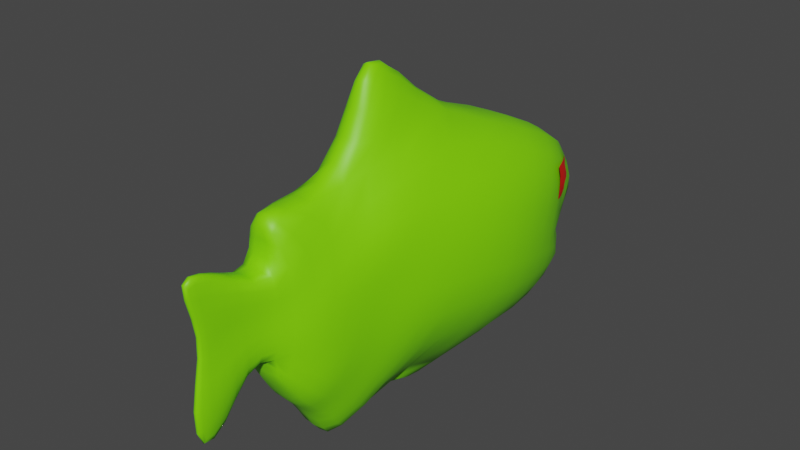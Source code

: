 # Source: Pez_vampiro.blend  (saved by Blender 3.6.11; exported with 4.5.12 LTS)
import bpy
from mathutils import Matrix  # noqa: F401  (used for matrix-valued properties, if any)

bpy.ops.wm.read_factory_settings(use_empty=True)
scene = bpy.context.scene
scene.name = 'Scene'

# ---- collections
col_collection = bpy.data.collections.new('Collection'); scene.collection.children.link(col_collection)
col_collection_001 = bpy.data.collections.new('Collection.001'); col_collection.children.link(col_collection_001)

# ---- materials (node trees are filled in below, after node groups)
mat_material = bpy.data.materials.new('Material')
mat_material.alpha_threshold = 0.0
mat_material.use_transparent_shadow = False
mat_material.roughness = 0.5
mat_material.line_color = (0.0, 0.0, 0.0, 1.0)
mat_material_002 = bpy.data.materials.new('Material.002')
mat_material_002.use_transparent_shadow = False

# ---- material node trees
mat_material.use_nodes = True; mat_material.node_tree.nodes.clear()
_N = mat_material.node_tree.nodes; _L = mat_material.node_tree.links
n0 = _N.new('ShaderNodeOutputMaterial'); n0.name = 'Material Output'; n0.location = (300, 300)
n1 = _N.new('ShaderNodeBsdfPrincipled'); n1.name = 'Principled BSDF'; n1.location = (10, 300)
n1.distribution = 'GGX'
n1.subsurface_method = 'RANDOM_WALK_SKIN'
n1.inputs[0].default_value = (0.2132, 0.8, 0.0, 1.0)
n1.inputs[3].default_value = 1.45
n1.inputs[27].default_value = (0.0, 0.0, 0.0, 1.0)
n1.inputs[28].default_value = 1.0
_L.new(n1.outputs[0], n0.inputs[0])
n0.is_active_output = True
mat_material_002.use_nodes = True; mat_material_002.node_tree.nodes.clear()
_N = mat_material_002.node_tree.nodes; _L = mat_material_002.node_tree.links
n0 = _N.new('ShaderNodeBsdfPrincipled'); n0.name = 'Principled BSDF'; n0.location = (10, 300)
n0.distribution = 'GGX'
n0.subsurface_method = 'RANDOM_WALK_SKIN'
n0.inputs[0].default_value = (0.8, 0.007404, 0.0, 1.0)
n0.inputs[3].default_value = 1.45
n0.inputs[27].default_value = (0.0, 0.0, 0.0, 1.0)
n0.inputs[28].default_value = 1.0
n1 = _N.new('ShaderNodeOutputMaterial'); n1.name = 'Material Output'; n1.location = (300, 300)
_L.new(n0.outputs[0], n1.inputs[0])
n1.is_active_output = True

# ---- world
world_world = bpy.data.worlds.new('World'); scene.world = world_world
world_world.use_nodes = True; world_world.node_tree.nodes.clear()
_N = world_world.node_tree.nodes; _L = world_world.node_tree.links
n0 = _N.new('ShaderNodeOutputWorld'); n0.name = 'World Output'; n0.location = (300, 300)
n1 = _N.new('ShaderNodeBackground'); n1.name = 'Background'; n1.location = (10, 300)
n1.inputs[0].default_value = (0.05088, 0.05088, 0.05088, 1.0)
_L.new(n1.outputs[0], n0.inputs[0])
n0.is_active_output = True
world_world.color = (0.05088, 0.05088, 0.05088)
world_world.use_sun_shadow = False
world_world.sun_shadow_jitter_overblur = 0.0

# ---- meshes
me_cube = bpy.data.meshes.new('Cube')
me_cube.from_pydata([(0.1149, -0.3893, 1.236), (0.2185, 0.1022, -0.7826), (0.438, -1.331, 0.8659), (0.4289, -0.6692, -0.7543), (0.09536, 0.5558, 0.9433), (0.3363, 0.9651, -0.391), (0.1573, 1.293, 0.4802), (0.1554, 1.321, -0.06438), (0.03628, 1.767, 0.7215), (0.02482, 1.68, -0.4923), (0.4634, -1.652, 0.6598), (0.434, -1.378, -0.7165), (0.3364, -1.832, 0.5558), (0.2765, -1.595, -0.7354), (0.2014, -2.096, -0.6031), (0.0435, 0.2465, 1.686), (-0.0002283, 0.2465, 1.766), (-0.0002283, 0.1022, -0.7826), (-0.0002283, -1.331, 0.8659), (-0.0002283, -0.3893, 1.134), (-0.0002283, 0.5558, 1.027), (-0.0002283, 1.321, -0.06438), (-0.0002283, 1.293, 0.4802), (-0.0002283, 1.68, -0.4923), (-0.0002283, 1.767, 0.7215), (-0.0002283, -1.652, 0.6598), (-0.0002283, -1.832, 0.5558), (-0.0002283, -1.595, -0.7686), (-0.0002283, -2.096, -0.6031), (-0.0002283, -0.6787, -0.9652), (0.1913, -1.001, -0.9652), (0.147, 0.2239, -0.9542), (0.1688, -0.2285, -1.007), (0.1797, -0.4773, -0.9628), (-0.0002283, 0.2239, -0.9542), (0.1953, 1.125, -0.5953), (-0.0002283, 0.5363, -1.054), (0.139, 1.33, -0.2425), (-0.0002283, 1.125, -0.5953), (-0.0002283, 1.33, -0.2425), (0.1621, -0.08803, -0.998), (-0.0002283, -0.04131, -0.9975), (-0.0002283, -0.2096, -1.007), (-0.0002283, -0.4858, -0.9629), (-0.0002283, 0.8839, 0.8744), (0.1213, 0.8839, 0.8744), (-0.0002283, 1.247, 0.7592), (0.09351, 1.247, 0.7592), (0.2401, 1.143, -0.2277), (0.273, 1.082, 0.6133), (0.2009, 1.227, -0.4189), (-0.0002283, 1.227, -0.4189), (0.09284, 1.298, 0.9513), (-0.0002283, 1.298, 0.9513), (0.02577, 1.487, -0.1602), (0.08746, 1.583, 0.6238), (-0.0002283, 1.583, 0.6238), (-0.0002283, 1.487, -0.1602), (0.03626, 1.963, 0.7487), (0.01136, 1.902, -0.5963), (-0.0002283, 1.902, -0.5963), (-0.0002283, 1.963, 0.7487), (0.6409, -0.4722, 0.2722), (0.6656, -0.9344, 0.105), (0.3604, 0.7605, 0.2762), (0.1568, 1.307, 0.2079), (0.0214, 1.724, 0.1146), (0.5757, -1.377, -0.01523), (0.532, -1.392, -0.2053), (0.1369, -2.082, -0.2712), (-0.0002283, -2.28, -0.2646), (0.2968, 1.113, 0.1928), (0.0772, 1.535, 0.2318), (0.0214, 1.824, 0.1549), (-0.0002283, 1.824, 0.1549), (0.618, -0.3428, -0.2519), (0.6743, -0.8346, -0.3181), (0.3511, 0.8628, -0.05739), (0.1569, 1.314, 0.07177), (0.08543, 1.702, -0.1888), (0.5914, -1.315, -0.3659), (0.5144, -1.654, -0.4126), (0.1877, -2.092, -0.4273), (-0.0002283, -2.246, -0.4339), (0.03469, 1.951, -0.2666), (-0.0002283, 1.951, -0.2666), (0.3031, 1.128, -0.01742), (0.08607, 1.511, 0.0358), (0.2715, 1.097, 0.4031), (0.09365, 1.559, 0.4278), (0.5888, -0.5557, 0.7439), (0.6478, -1.034, 0.5215), (0.3179, 0.6384, 0.5966), (0.157, 1.3, 0.3441), (0.07075, 1.745, 0.418), (0.5888, -1.511, 0.3157), (0.4203, -1.773, 0.233), (0.3958, -1.66, -0.2742), (-0.0002283, -1.66, -0.2742), (0.02008, 1.857, 0.4157), (-0.0002283, 1.857, 0.4157), (0.3113, -1.888, -0.6692), (0.3469, -2.011, 0.3044), (-0.0002283, -1.98, 0.3044), (-0.0002283, -1.888, -0.7024), (0.2728, -1.916, -0.4199), (0.3918, -1.903, 0.06881), (0.335, 0.5336, -0.5868), (0.215, 0.08328, 1.142), (0.2157, 0.9132, -0.8403), (-0.0002283, 0.9132, -0.8403), (0.446, 0.3052, 0.2742), (0.4293, 0.421, -0.1547), (0.4579, 0.2024, 0.6702), (0.1977, 0.3195, 1.043), (0.09718, -0.07136, 1.557), (-0.0002283, -0.07136, 1.557), (-0.0002283, 1.026, -0.6883), (0.3948, 0.5328, 0.2752), (0.3817, 0.6419, -0.106), (0.4058, 0.4204, 0.6334), (0.3217, 0.7494, -0.4889), (0.2028, 1.026, -0.6883), (0.3355, 0.3179, -0.6847), (0.126, 0.3421, 1.334), (-0.0002283, 0.3421, 1.417), (0.156, 0.814, -1.084), (0.2025, -0.153, 1.241), (-0.0002283, 0.814, -1.084), (0.5136, 0.07754, 0.2732), (0.4936, 0.2002, -0.2033), (0.499, -0.01557, 0.7071), (0.2088, 0.1241, 1.3), (0.1297, 0.3213, -0.9364), (-0.0002283, 0.309, -0.9278), (0.3405, -2.182, 0.1401), (-0.0002283, -2.171, 0.1401)], [], [(17, 1, 31, 34), (90, 0, 2, 91), (116, 115, 15, 16), (119, 121, 5, 77), (49, 6, 47, 52), (86, 48, 7, 78), (24, 8, 58, 61), (56, 55, 8, 24), (87, 54, 9, 79), (91, 2, 10, 95), (104, 101, 14, 28), (95, 10, 12, 96), (124, 125, 16, 15), (132, 114, 4, 124), (2, 18, 25, 10), (10, 25, 26, 12), (1, 17, 134, 133), (54, 57, 23, 9), (0, 19, 18, 2), (34, 31, 40, 41), (29, 30, 13, 27), (3, 11, 13, 30), (1, 3, 30, 33, 32, 40, 31), (50, 51, 39, 37), (122, 117, 38, 35), (21, 7, 37, 39), (48, 5, 35, 50), (123, 1, 133, 36, 126), (41, 40, 32, 42), (42, 32, 33, 43), (43, 33, 30, 29), (53, 52, 47, 46), (6, 22, 46, 47), (20, 4, 45, 44), (44, 45, 52, 53), (7, 48, 50, 37), (35, 38, 51, 50), (77, 5, 48, 86), (4, 49, 52, 45), (7, 21, 57, 54), (78, 7, 54, 87), (22, 6, 55, 56), (100, 61, 58, 99), (9, 23, 60, 59), (79, 9, 59, 84), (94, 66, 73, 99), (85, 74, 73, 84), (93, 65, 72, 89), (92, 64, 71, 88), (82, 69, 70, 83), (80, 67, 68, 81), (76, 63, 67, 80), (89, 72, 66, 94), (88, 71, 65, 93), (120, 118, 64, 92), (75, 62, 63, 76), (1, 75, 76, 3), (3, 76, 80, 11), (11, 80, 81, 13), (101, 105, 82, 14), (14, 82, 83, 28), (60, 85, 84, 59), (66, 79, 84, 73), (65, 78, 87, 72), (64, 77, 86, 71), (72, 87, 79, 66), (71, 86, 78, 65), (118, 119, 77, 64), (114, 120, 92, 4), (49, 88, 93, 6), (55, 89, 94, 8), (4, 92, 88, 49), (6, 93, 89, 55), (8, 94, 99, 58), (74, 100, 99, 73), (69, 97, 98, 70), (67, 95, 96, 68), (63, 91, 95, 67), (62, 90, 91, 63), (13, 81, 105, 101), (12, 26, 103, 102), (96, 12, 102, 106), (27, 13, 101, 104), (127, 131, 113, 108), (129, 130, 112, 111), (131, 129, 111, 113), (121, 107, 109, 122), (126, 128, 110, 109), (130, 123, 107, 112), (5, 121, 122, 35), (108, 113, 120, 114), (111, 112, 119, 118), (113, 111, 118, 120), (109, 110, 117, 122), (127, 108, 114, 132), (112, 107, 121, 119), (19, 0, 115, 116), (0, 127, 132, 115), (75, 1, 123, 130), (36, 128, 126), (90, 62, 129, 131), (62, 75, 130, 129), (0, 90, 131, 127), (107, 123, 126, 109), (115, 132, 124, 15), (4, 20, 125, 124), (133, 134, 36), (136, 135, 102, 103), (97, 135, 136, 98), (97, 106, 102, 135), (69, 82, 105, 81, 97), (81, 68, 97), (68, 96, 106, 97)])
me_cube.polygons.foreach_set('use_smooth', [True] * 113)
_uv = me_cube.uv_layers.new(name='UVMap')
_uv.uv.foreach_set('vector', [0.25, 0.5, 0.375, 0.5, 0.375, 0.5, 0.25, 0.5, 0.5625, 0.5, 0.625, 0.5, 0.625, 0.75, 0.5625, 0.75, 0.75, 0.5, 0.625, 0.5, 0.625, 0.5, 0.75, 0.5, 0.4375, 0.5, 0.375, 0.5, 0.375, 0.5, 0.4375, 0.5, 0.625, 0.5, 0.625, 0.5, 0.625, 0.5, 0.625, 0.5, 0.4375, 0.5, 0.375, 0.5, 0.375, 0.5, 0.4375, 0.5, 0.75, 0.5, 0.625, 0.5, 0.625, 0.5, 0.75, 0.5, 0.75, 0.5, 0.625, 0.5, 0.625, 0.5, 0.75, 0.5, 0.4375, 0.5, 0.375, 0.5, 0.375, 0.5, 0.4375, 0.5, 0.5625, 0.75, 0.625, 0.75, 0.625, 0.75, 0.5625, 0.75, 0.25, 0.75, 0.375, 0.75, 0.375, 0.75, 0.25, 0.75, 0.5625, 0.75, 0.625, 0.75, 0.625, 0.75, 0.5625, 0.75, 0.625, 0.5, 0.75, 0.5, 0.75, 0.5, 0.625, 0.5, 0.625, 0.5, 0.625, 0.5, 0.625, 0.5, 0.625, 0.5, 0.625, 0.75, 0.75, 0.75, 0.75, 0.75, 0.625, 0.75, 0.625, 0.75, 0.75, 0.75, 0.75, 0.75, 0.625, 0.75, 0.375, 0.5, 0.25, 0.5, 0.25, 0.5, 0.375, 0.5, 0.375, 0.5, 0.25, 0.5, 0.25, 0.5, 0.375, 0.5, 0.625, 0.5, 0.75, 0.5, 0.75, 0.75, 0.625, 0.75, 0.25, 0.5, 0.375, 0.5, 0.375, 0.6009, 0.25, 0.588, 0.25, 0.75, 0.375, 0.75, 0.375, 0.75, 0.25, 0.75, 0.375, 0.75, 0.375, 0.75, 0.375, 0.75, 0.375, 0.75, 0.375, 0.5, 0.375, 0.75, 0.375, 0.75, 0.375, 0.6942, 0.375, 0.6544, 0.375, 0.6009, 0.375, 0.5, 0.375, 0.5, 0.25, 0.5, 0.25, 0.5, 0.375, 0.5, 0.375, 0.5, 0.25, 0.5, 0.25, 0.5, 0.375, 0.5, 0.25, 0.5, 0.375, 0.5, 0.375, 0.5, 0.25, 0.5, 0.375, 0.5, 0.375, 0.5, 0.375, 0.5, 0.375, 0.5, 0.375, 0.5, 0.375, 0.5, 0.375, 0.5, 0.375, 0.5, 0.375, 0.5, 0.25, 0.588, 0.375, 0.6009, 0.375, 0.6544, 0.25, 0.6492, 0.25, 0.6492, 0.375, 0.6544, 0.375, 0.6942, 0.25, 0.6966, 0.25, 0.6966, 0.375, 0.6942, 0.375, 0.75, 0.25, 0.75, 0.75, 0.5, 0.625, 0.5, 0.625, 0.5, 0.75, 0.5, 0.625, 0.5, 0.75, 0.5, 0.75, 0.5, 0.625, 0.5, 0.75, 0.5, 0.625, 0.5, 0.625, 0.5, 0.75, 0.5, 0.75, 0.5, 0.625, 0.5, 0.625, 0.5, 0.75, 0.5, 0.375, 0.5, 0.375, 0.5, 0.375, 0.5, 0.375, 0.5, 0.375, 0.5, 0.25, 0.5, 0.25, 0.5, 0.375, 0.5, 0.4375, 0.5, 0.375, 0.5, 0.375, 0.5, 0.4375, 0.5, 0.625, 0.5, 0.625, 0.5, 0.625, 0.5, 0.625, 0.5, 0.375, 0.5, 0.25, 0.5, 0.25, 0.5, 0.375, 0.5, 0.4375, 0.5, 0.375, 0.5, 0.375, 0.5, 0.4375, 0.5, 0.75, 0.5, 0.625, 0.5, 0.625, 0.5, 0.75, 0.5, 0.5625, 0.375, 0.625, 0.375, 0.625, 0.5, 0.5625, 0.5, 0.375, 0.5, 0.25, 0.5, 0.25, 0.5, 0.375, 0.5, 0.4375, 0.5, 0.375, 0.5, 0.375, 0.5, 0.4375, 0.5, 0.5625, 0.5, 0.5, 0.5, 0.5, 0.5, 0.5625, 0.5, 0.4375, 0.375, 0.5, 0.375, 0.5, 0.5, 0.4375, 0.5, 0.5625, 0.5, 0.5, 0.5, 0.5, 0.5, 0.5625, 0.5, 0.5625, 0.5, 0.5, 0.5, 0.5, 0.5, 0.5625, 0.5, 0.4375, 0.75, 0.5, 0.75, 0.5, 0.875, 0.4375, 0.875, 0.4375, 0.75, 0.5, 0.75, 0.5, 0.75, 0.4375, 0.75, 0.4375, 0.75, 0.5, 0.75, 0.5, 0.75, 0.4375, 0.75, 0.5625, 0.5, 0.5, 0.5, 0.5, 0.5, 0.5625, 0.5, 0.5625, 0.5, 0.5, 0.5, 0.5, 0.5, 0.5625, 0.5, 0.5625, 0.5, 0.5, 0.5, 0.5, 0.5, 0.5625, 0.5, 0.4375, 0.5, 0.5, 0.5, 0.5, 0.75, 0.4375, 0.75, 0.375, 0.5, 0.4375, 0.5, 0.4375, 0.75, 0.375, 0.75, 0.375, 0.75, 0.4375, 0.75, 0.4375, 0.75, 0.375, 0.75, 0.375, 0.75, 0.4375, 0.75, 0.4375, 0.75, 0.375, 0.75, 0.375, 0.75, 0.4375, 0.75, 0.4375, 0.75, 0.375, 0.75, 0.375, 0.75, 0.4375, 0.75, 0.4375, 0.875, 0.375, 0.875, 0.375, 0.375, 0.4375, 0.375, 0.4375, 0.5, 0.375, 0.5, 0.5, 0.5, 0.4375, 0.5, 0.4375, 0.5, 0.5, 0.5, 0.5, 0.5, 0.4375, 0.5, 0.4375, 0.5, 0.5, 0.5, 0.5, 0.5, 0.4375, 0.5, 0.4375, 0.5, 0.5, 0.5, 0.5, 0.5, 0.4375, 0.5, 0.4375, 0.5, 0.5, 0.5, 0.5, 0.5, 0.4375, 0.5, 0.4375, 0.5, 0.5, 0.5, 0.5, 0.5, 0.4375, 0.5, 0.4375, 0.5, 0.5, 0.5, 0.625, 0.5, 0.5625, 0.5, 0.5625, 0.5, 0.625, 0.5, 0.625, 0.5, 0.5625, 0.5, 0.5625, 0.5, 0.625, 0.5, 0.625, 0.5, 0.5625, 0.5, 0.5625, 0.5, 0.625, 0.5, 0.625, 0.5, 0.5625, 0.5, 0.5625, 0.5, 0.625, 0.5, 0.625, 0.5, 0.5625, 0.5, 0.5625, 0.5, 0.625, 0.5, 0.625, 0.5, 0.5625, 0.5, 0.5625, 0.5, 0.625, 0.5, 0.5, 0.375, 0.5625, 0.375, 0.5625, 0.5, 0.5, 0.5, 0.5, 0.75, 0.5625, 0.75, 0.5625, 0.875, 0.5, 0.875, 0.5, 0.75, 0.5625, 0.75, 0.5625, 0.75, 0.5, 0.75, 0.5, 0.75, 0.5625, 0.75, 0.5625, 0.75, 0.5, 0.75, 0.5, 0.5, 0.5625, 0.5, 0.5625, 0.75, 0.5, 0.75, 0.375, 0.75, 0.4375, 0.75, 0.4375, 0.75, 0.375, 0.75, 0.625, 0.75, 0.75, 0.75, 0.75, 0.75, 0.625, 0.75, 0.5625, 0.75, 0.625, 0.75, 0.625, 0.75, 0.5625, 0.75, 0.25, 0.75, 0.375, 0.75, 0.375, 0.75, 0.25, 0.75, 0.625, 0.5, 0.5625, 0.5, 0.5625, 0.5, 0.625, 0.5, 0.5, 0.5, 0.4375, 0.5, 0.4375, 0.5, 0.5, 0.5, 0.5625, 0.5, 0.5, 0.5, 0.5, 0.5, 0.5625, 0.5, 0.375, 0.5, 0.375, 0.5, 0.375, 0.5, 0.375, 0.5, 0.375, 0.5, 0.25, 0.5, 0.25, 0.5, 0.375, 0.5, 0.4375, 0.5, 0.375, 0.5, 0.375, 0.5, 0.4375, 0.5, 0.375, 0.5, 0.375, 0.5, 0.375, 0.5, 0.375, 0.5, 0.625, 0.5, 0.5625, 0.5, 0.5625, 0.5, 0.625, 0.5, 0.5, 0.5, 0.4375, 0.5, 0.4375, 0.5, 0.5, 0.5, 0.5625, 0.5, 0.5, 0.5, 0.5, 0.5, 0.5625, 0.5, 0.375, 0.5, 0.25, 0.5, 0.25, 0.5, 0.375, 0.5, 0.625, 0.5, 0.625, 0.5, 0.625, 0.5, 0.625, 0.5, 0.4375, 0.5, 0.375, 0.5, 0.375, 0.5, 0.4375, 0.5, 0.75, 0.5, 0.625, 0.5, 0.625, 0.5, 0.75, 0.5, 0.625, 0.5, 0.625, 0.5, 0.625, 0.5, 0.625, 0.5, 0.4375, 0.5, 0.375, 0.5, 0.375, 0.5, 0.4375, 0.5, 0.25, 0.5, 0.25, 0.5, 0.375, 0.5, 0.5625, 0.5, 0.5, 0.5, 0.5, 0.5, 0.5625, 0.5, 0.5, 0.5, 0.4375, 0.5, 0.4375, 0.5, 0.5, 0.5, 0.625, 0.5, 0.5625, 0.5, 0.5625, 0.5, 0.625, 0.5, 0.375, 0.5, 0.375, 0.5, 0.375, 0.5, 0.375, 0.5, 0.625, 0.5, 0.625, 0.5, 0.625, 0.5, 0.625, 0.5, 0.625, 0.5, 0.75, 0.5, 0.75, 0.5, 0.625, 0.5, 0.375, 0.5, 0.25, 0.5, 0.375, 0.5, 0.75, 0.75, 0.625, 0.75, 0.625, 0.75, 0.75, 0.75, 0.5625, 0.75, 0.625, 0.75, 0.75, 0.75, 0.5625, 0.875, 0.5625, 0.75, 0.5625, 0.75, 0.625, 0.75, 0.625, 0.75, 0.5, 0.75, 0.4375, 0.75, 0.4375, 0.75, 0.4375, 0.75, 0.5625, 0.75, 0.4375, 0.75, 0.5, 0.75, 0.5625, 0.75, 0.5, 0.75, 0.5625, 0.75, 0.5625, 0.75, 0.5625, 0.75])
me_cube.materials.append(mat_material)
me_cube.use_mirror_vertex_groups = False
me_cube.update()
me_cube_001 = bpy.data.meshes.new('Cube.001')
me_cube_001.from_pydata([(-0.131, -1.999, -0.08911), (-0.1423, -2.009, 0.1168), (-0.131, -1.99, -0.0904), (-0.1421, -1.982, 0.103), (-0.124, -1.999, -0.08911), (-0.1135, -2.009, 0.1168), (-0.124, -1.99, -0.0904), (-0.1132, -1.982, 0.103), (-0.1359, -2.02, -0.03053), (-0.1422, -2.024, 0.04875), (-0.1422, -1.991, 0.04063), (-0.1359, -1.997, -0.03397), (-0.1129, -1.991, 0.04063), (-0.1192, -1.997, -0.03397), (-0.113, -2.024, 0.04875), (-0.1192, -2.02, -0.03053), (0.1381, -1.999, -0.08911), (0.1268, -2.009, 0.1168), (0.1381, -1.99, -0.0904), (0.127, -1.982, 0.103), (0.1451, -1.999, -0.08911), (0.1556, -2.009, 0.1168), (0.1451, -1.99, -0.0904), (0.1559, -1.982, 0.103), (0.1332, -2.02, -0.03053), (0.1269, -2.024, 0.04875), (0.1269, -1.991, 0.04063), (0.1332, -1.997, -0.03397), (0.1562, -1.991, 0.04063), (0.1499, -1.997, -0.03397), (0.1561, -2.024, 0.04875), (0.1499, -2.02, -0.03053), (-0.1315, -1.993, -0.09401), (-0.1447, -2.017, 0.09156), (-0.1331, -1.994, -0.06911), (-0.1107, -1.984, 0.07781), (-0.1276, -1.978, 0.1059), (-0.1236, -1.993, -0.09401), (-0.1099, -1.994, 0.1149), (-0.1445, -1.984, 0.07781), (-0.1331, -2.009, -0.06685), (-0.1389, -2.026, 0.007739), (-0.1389, -1.997, 0.003044), (-0.1162, -1.997, 0.003044), (-0.1162, -2.026, 0.007739), (-0.1275, -2.025, -0.02989), (-0.1277, -2.03, 0.05027), (-0.1161, -2.009, -0.03225), (-0.1075, -2.008, 0.04469), (-0.1275, -1.993, -0.03461), (-0.1275, -1.985, 0.03911), (-0.139, -2.009, -0.03225), (-0.1477, -2.008, 0.04469), (-0.128, -2.011, 0.1239), (-0.1457, -1.994, 0.1149), (-0.1109, -2.017, 0.09156), (-0.1219, -2.009, -0.06685), (-0.1275, -1.998, -0.0933), (-0.1275, -1.988, -0.09471), (-0.1219, -1.994, -0.06911), (0.1376, -1.993, -0.09401), (0.1244, -2.017, 0.09156), (0.136, -1.994, -0.06911), (0.1584, -1.984, 0.07781), (0.1415, -1.978, 0.1059), (0.1455, -1.993, -0.09401), (0.1592, -1.994, 0.1149), (0.1246, -1.984, 0.07781), (0.136, -2.009, -0.06685), (0.1302, -2.026, 0.007739), (0.1302, -1.997, 0.003044), (0.1529, -1.997, 0.003044), (0.1529, -2.026, 0.007739), (0.1416, -2.025, -0.02989), (0.1414, -2.03, 0.05027), (0.153, -2.009, -0.03225), (0.1616, -2.008, 0.04469), (0.1416, -1.993, -0.03461), (0.1416, -1.985, 0.03911), (0.1301, -2.009, -0.03225), (0.1214, -2.008, 0.04469), (0.1411, -2.011, 0.1239), (0.1234, -1.994, 0.1149), (0.1582, -2.017, 0.09156), (0.1472, -2.009, -0.06685), (0.1416, -1.998, -0.0933), (0.1416, -1.988, -0.09471), (0.1472, -1.994, -0.06911), (-0.151, -2.001, 0.08518), (-0.1275, -1.978, 0.0756), (-0.1044, -2.001, 0.08518), (-0.1279, -2.024, 0.09475), (-0.1275, -1.99, -0.1029), (-0.1278, -1.992, 0.1253), (-0.1275, -2.011, -0.06686), (-0.1276, -2.031, 0.008619), (-0.1199, -2.001, -0.0684), (-0.1119, -2.011, 0.005391), (-0.1275, -1.991, -0.06993), (-0.1275, -1.991, 0.002164), (-0.1352, -2.001, -0.0684), (-0.1432, -2.011, 0.005391), (0.1181, -2.001, 0.08518), (0.1416, -1.978, 0.0756), (0.1647, -2.001, 0.08518), (0.1412, -2.024, 0.09475), (0.1416, -1.99, -0.1029), (0.1413, -1.992, 0.1253), (0.1416, -2.011, -0.06686), (0.1415, -2.031, 0.008619), (0.1492, -2.001, -0.0684), (0.1572, -2.011, 0.005391), (0.1416, -1.991, -0.06993), (0.1416, -1.991, 0.002164), (0.1339, -2.001, -0.0684), (0.126, -2.011, 0.005391), (0.08012, -2.06, -0.09121), (0.09758, -2.112, -0.3479), (0.08012, -2.049, -0.09123), (0.09716, -2.075, -0.3356), (0.06936, -2.06, -0.09121), (0.05307, -2.112, -0.3479), (0.06936, -2.049, -0.09123), (0.05265, -2.075, -0.3356), (0.08759, -2.098, -0.1606), (0.09743, -2.117, -0.2595), (0.09729, -2.075, -0.2555), (0.08759, -2.068, -0.1607), (0.05221, -2.075, -0.2555), (0.06189, -2.068, -0.1607), (0.05235, -2.117, -0.2595), (0.06189, -2.098, -0.1606), (0.08089, -2.052, -0.08615), (0.1012, -2.117, -0.3145), (0.08338, -2.057, -0.1173), (0.04873, -2.073, -0.3036), (0.07486, -2.07, -0.34), (0.06859, -2.052, -0.08615), (0.04745, -2.093, -0.3482), (0.1009, -2.073, -0.3036), (0.08338, -2.076, -0.1173), (0.09227, -2.112, -0.2077), (0.09226, -2.075, -0.2073), (0.05723, -2.075, -0.2073), (0.05725, -2.112, -0.2077), (0.07474, -2.104, -0.1606), (0.07492, -2.125, -0.2603), (0.05707, -2.083, -0.1607), (0.04383, -2.096, -0.2575), (0.07474, -2.063, -0.1607), (0.07473, -2.067, -0.2547), (0.09241, -2.083, -0.1607), (0.1058, -2.096, -0.2575), (0.07542, -2.115, -0.3563), (0.1028, -2.093, -0.3482), (0.0491, -2.117, -0.3145), (0.0661, -2.076, -0.1173), (0.07474, -2.058, -0.08614), (0.07474, -2.045, -0.08616), (0.0661, -2.057, -0.1173), (0.111, -2.095, -0.3097), (0.07473, -2.064, -0.302), (0.03899, -2.095, -0.3097), (0.07525, -2.126, -0.3174), (0.07474, -2.046, -0.07551), (0.0752, -2.092, -0.3617), (0.07474, -2.08, -0.1168), (0.07476, -2.119, -0.2078), (0.06295, -2.066, -0.1168), (0.05067, -2.093, -0.2075), (0.07474, -2.053, -0.1168), (0.07474, -2.068, -0.2072), (0.08653, -2.066, -0.1168), (0.09883, -2.093, -0.2075), (-0.06387, -2.06, -0.09121), (-0.04642, -2.112, -0.3479), (-0.06387, -2.049, -0.09123), (-0.04684, -2.075, -0.3356), (-0.07464, -2.06, -0.09121), (-0.09092, -2.112, -0.3479), (-0.07464, -2.049, -0.09123), (-0.09134, -2.075, -0.3356), (-0.0564, -2.098, -0.1606), (-0.04656, -2.117, -0.2595), (-0.0467, -2.075, -0.2555), (-0.0564, -2.068, -0.1607), (-0.09178, -2.075, -0.2555), (-0.08211, -2.068, -0.1607), (-0.09164, -2.117, -0.2595), (-0.08211, -2.098, -0.1606), (-0.06311, -2.052, -0.08615), (-0.04275, -2.117, -0.3145), (-0.06062, -2.057, -0.1173), (-0.09527, -2.073, -0.3036), (-0.06913, -2.07, -0.34), (-0.0754, -2.052, -0.08615), (-0.09655, -2.093, -0.3482), (-0.04313, -2.073, -0.3036), (-0.06062, -2.076, -0.1173), (-0.05172, -2.112, -0.2077), (-0.05174, -2.075, -0.2073), (-0.08677, -2.075, -0.2073), (-0.08675, -2.112, -0.2077), (-0.06925, -2.104, -0.1606), (-0.06908, -2.125, -0.2603), (-0.08693, -2.083, -0.1607), (-0.1002, -2.096, -0.2575), (-0.06925, -2.063, -0.1607), (-0.06927, -2.067, -0.2547), (-0.05158, -2.083, -0.1607), (-0.03818, -2.096, -0.2575), (-0.06858, -2.115, -0.3563), (-0.04116, -2.093, -0.3482), (-0.09489, -2.117, -0.3145), (-0.07789, -2.076, -0.1173), (-0.06925, -2.058, -0.08614), (-0.06925, -2.045, -0.08616), (-0.07789, -2.057, -0.1173), (-0.03301, -2.095, -0.3097), (-0.06927, -2.064, -0.302), (-0.105, -2.095, -0.3097), (-0.06875, -2.126, -0.3174), (-0.06925, -2.046, -0.07551), (-0.0688, -2.092, -0.3617), (-0.06925, -2.08, -0.1168), (-0.06923, -2.119, -0.2078), (-0.08105, -2.066, -0.1168), (-0.09333, -2.093, -0.2075), (-0.06925, -2.053, -0.1168), (-0.06926, -2.068, -0.2072), (-0.05746, -2.066, -0.1168), (-0.04516, -2.093, -0.2075), (-0.04838, -2.013, -0.02915), (-0.05581, -2.02, 0.1061), (-0.04838, -2.008, -0.02999), (-0.05563, -2.002, 0.09699), (-0.0438, -2.013, -0.02915), (-0.03687, -2.02, 0.1061), (-0.0438, -2.008, -0.02999), (-0.03669, -2.002, 0.09699), (-0.05156, -2.027, 0.009319), (-0.05575, -2.03, 0.06138), (-0.05569, -2.008, 0.05605), (-0.05156, -2.012, 0.007063), (-0.03651, -2.008, 0.05605), (-0.04062, -2.012, 0.007063), (-0.03657, -2.03, 0.06138), (-0.04062, -2.027, 0.009319), (0.05936, -2.013, -0.02915), (0.05193, -2.02, 0.1061), (0.05936, -2.008, -0.02999), (0.05211, -2.002, 0.09699), (0.06394, -2.013, -0.02915), (0.07087, -2.02, 0.1061), (0.06394, -2.008, -0.02999), (0.07105, -2.002, 0.09699), (0.05618, -2.027, 0.009319), (0.05199, -2.03, 0.06138), (0.05205, -2.008, 0.05605), (0.05618, -2.012, 0.007063), (0.07124, -2.008, 0.05605), (0.06712, -2.012, 0.007063), (0.07118, -2.03, 0.06138), (0.06712, -2.027, 0.009319), (-0.04871, -2.009, -0.03236), (-0.05737, -2.025, 0.08949), (-0.04977, -2.01, -0.01601), (-0.03502, -2.004, 0.08046), (-0.04615, -2.0, 0.09891), (-0.04348, -2.009, -0.03236), (-0.03448, -2.01, 0.1048), (-0.05721, -2.004, 0.08046), (-0.04977, -2.02, -0.01453), (-0.05355, -2.031, 0.03445), (-0.05355, -2.012, 0.03137), (-0.03864, -2.012, 0.03137), (-0.03865, -2.031, 0.03445), (-0.04609, -2.03, 0.009742), (-0.04617, -2.034, 0.06238), (-0.03857, -2.02, 0.008191), (-0.03294, -2.019, 0.05871), (-0.04609, -2.009, 0.00664), (-0.04609, -2.004, 0.05505), (-0.05361, -2.02, 0.008191), (-0.05932, -2.019, 0.05871), (-0.04638, -2.021, 0.1107), (-0.05805, -2.01, 0.1048), (-0.03518, -2.025, 0.08949), (-0.04242, -2.02, -0.01453), (-0.04609, -2.013, -0.0319), (-0.04609, -2.006, -0.03282), (-0.04242, -2.01, -0.01601), (0.05904, -2.009, -0.03236), (0.05037, -2.025, 0.08949), (0.05798, -2.01, -0.01601), (0.07272, -2.004, 0.08046), (0.0616, -2.0, 0.09891), (0.06427, -2.009, -0.03236), (0.07327, -2.01, 0.1048), (0.05053, -2.004, 0.08046), (0.05798, -2.02, -0.01453), (0.05419, -2.031, 0.03445), (0.0542, -2.012, 0.03137), (0.0691, -2.012, 0.03137), (0.0691, -2.031, 0.03445), (0.06165, -2.03, 0.009742), (0.06158, -2.034, 0.06238), (0.06917, -2.02, 0.008191), (0.0748, -2.019, 0.05871), (0.06165, -2.009, 0.00664), (0.06166, -2.004, 0.05505), (0.05413, -2.02, 0.008191), (0.04843, -2.019, 0.05871), (0.06136, -2.021, 0.1107), (0.0497, -2.01, 0.1048), (0.07256, -2.025, 0.08949), (0.06533, -2.02, -0.01453), (0.06165, -2.013, -0.0319), (0.06165, -2.006, -0.03282), (0.06533, -2.01, -0.01601), (-0.06152, -2.014, 0.0853), (-0.04609, -1.999, 0.07901), (-0.03088, -2.014, 0.0853), (-0.04631, -2.03, 0.09158), (-0.04609, -2.007, -0.03822), (-0.04629, -2.009, 0.1117), (-0.04609, -2.021, -0.01454), (-0.0461, -2.034, 0.03503), (-0.04107, -2.015, -0.01555), (-0.03585, -2.021, 0.03291), (-0.04609, -2.008, -0.01655), (-0.04609, -2.008, 0.03079), (-0.05111, -2.015, -0.01555), (-0.05635, -2.021, 0.03291), (0.04623, -2.014, 0.0853), (0.06166, -1.999, 0.07901), (0.07687, -2.014, 0.0853), (0.06144, -2.03, 0.09158), (0.06165, -2.007, -0.03822), (0.06146, -2.009, 0.1117), (0.06165, -2.021, -0.01454), (0.06164, -2.034, 0.03503), (0.06667, -2.015, -0.01555), (0.07189, -2.021, 0.03291), (0.06165, -2.008, -0.01655), (0.06165, -2.008, 0.03079), (0.05663, -2.015, -0.01555), (0.0514, -2.021, 0.03291), (-0.2386, -2.006, -0.1953), (-0.2499, -1.998, 0.1271), (-0.2386, -1.997, -0.1966), (-0.2496, -1.972, 0.1076), (-0.2316, -2.006, -0.1953), (-0.221, -1.998, 0.1271), (-0.2316, -1.997, -0.1966), (-0.2208, -1.972, 0.1076), (-0.2434, -2.023, -0.1052), (-0.2498, -2.019, 0.01895), (-0.2497, -1.987, 0.00896), (-0.2434, -2.0, -0.1086), (-0.2205, -1.987, 0.00896), (-0.2267, -2.0, -0.1086), (-0.2206, -2.019, 0.01895), (-0.2267, -2.023, -0.1052), (0.2406, -2.006, -0.1953), (0.2293, -1.998, 0.1271), (0.2406, -1.997, -0.1966), (0.2295, -1.972, 0.1076), (0.2476, -2.006, -0.1953), (0.2581, -1.998, 0.1271), (0.2476, -1.997, -0.1966), (0.2584, -1.972, 0.1076), (0.2357, -2.023, -0.1052), (0.2294, -2.019, 0.01895), (0.2294, -1.987, 0.00896), (0.2357, -2.0, -0.1086), (0.2587, -1.987, 0.00896), (0.2524, -2.0, -0.1086), (0.2586, -2.019, 0.01895), (0.2524, -2.023, -0.1052), (-0.239, -2.0, -0.2025), (-0.2522, -2.009, 0.08669), (-0.2407, -1.999, -0.1634), (-0.2182, -1.977, 0.06794), (-0.2351, -1.968, 0.1126), (-0.2311, -2.0, -0.2025), (-0.2174, -1.984, 0.1253), (-0.252, -1.977, 0.06794), (-0.2407, -2.014, -0.1612), (-0.2464, -2.024, -0.04555), (-0.2464, -1.996, -0.05048), (-0.2237, -1.996, -0.05048), (-0.2237, -2.024, -0.04555), (-0.2351, -2.027, -0.1045), (-0.2352, -2.025, 0.02082), (-0.2236, -2.011, -0.1069), (-0.215, -2.003, 0.01396), (-0.2351, -1.995, -0.1093), (-0.2351, -1.981, 0.007087), (-0.2465, -2.011, -0.1069), (-0.2552, -2.003, 0.01396), (-0.2355, -2.0, 0.1379), (-0.2533, -1.984, 0.1253), (-0.2184, -2.009, 0.08669), (-0.2295, -2.014, -0.1612), (-0.2351, -2.005, -0.2018), (-0.2351, -1.995, -0.2032), (-0.2295, -1.999, -0.1634), (0.2401, -2.0, -0.2025), (0.2269, -2.009, 0.08669), (0.2385, -1.999, -0.1634), (0.2609, -1.977, 0.06794), (0.244, -1.968, 0.1126), (0.248, -2.0, -0.2025), (0.2618, -1.984, 0.1253), (0.2271, -1.977, 0.06794), (0.2385, -2.014, -0.1612), (0.2327, -2.024, -0.04555), (0.2327, -1.996, -0.05048), (0.2554, -1.996, -0.05048), (0.2554, -2.024, -0.04555), (0.2441, -2.027, -0.1045), (0.2439, -2.025, 0.02082), (0.2555, -2.011, -0.1069), (0.2641, -2.003, 0.01396), (0.2441, -1.995, -0.1093), (0.2441, -1.981, 0.007087), (0.2326, -2.011, -0.1069), (0.2239, -2.003, 0.01396), (0.2436, -2.0, 0.1379), (0.2259, -1.984, 0.1253), (0.2607, -2.009, 0.08669), (0.2497, -2.014, -0.1612), (0.2441, -2.005, -0.2018), (0.2441, -1.995, -0.2032), (0.2497, -1.999, -0.1634), (-0.2586, -1.993, 0.07809), (-0.2351, -1.97, 0.06502), (-0.2119, -1.993, 0.07809), (-0.2354, -2.015, 0.09117), (-0.2351, -1.998, -0.2162), (-0.2354, -1.981, 0.1418), (-0.2351, -2.016, -0.1614), (-0.2351, -2.03, -0.04462), (-0.2274, -2.006, -0.163), (-0.2195, -2.01, -0.04801), (-0.2351, -1.996, -0.1645), (-0.2351, -1.99, -0.0514), (-0.2427, -2.006, -0.163), (-0.2507, -2.01, -0.04801), (0.2206, -1.993, 0.07809), (0.2441, -1.97, 0.06502), (0.2672, -1.993, 0.07809), (0.2437, -2.015, 0.09117), (0.2441, -1.998, -0.2162), (0.2438, -1.981, 0.1418), (0.2441, -2.016, -0.1614), (0.2441, -2.03, -0.04462), (0.2517, -2.006, -0.163), (0.2597, -2.01, -0.04801), (0.2441, -1.996, -0.1645), (0.2441, -1.99, -0.0514), (0.2364, -2.006, -0.163), (0.2285, -2.01, -0.04801)], [], [(9, 33, 88, 52), (33, 1, 54, 88), (88, 54, 3, 39), (52, 88, 39, 10), (10, 39, 89, 50), (39, 3, 36, 89), (89, 36, 7, 35), (50, 89, 35, 12), (12, 35, 90, 48), (35, 7, 38, 90), (90, 38, 5, 55), (48, 90, 55, 14), (14, 55, 91, 46), (55, 5, 53, 91), (91, 53, 1, 33), (46, 91, 33, 9), (2, 58, 92, 32), (58, 6, 37, 92), (92, 37, 4, 57), (32, 92, 57, 0), (7, 36, 93, 38), (36, 3, 54, 93), (93, 54, 1, 53), (38, 93, 53, 5), (4, 56, 94, 57), (56, 15, 45, 94), (94, 45, 8, 40), (57, 94, 40, 0), (15, 44, 95, 45), (44, 14, 46, 95), (95, 46, 9, 41), (45, 95, 41, 8), (6, 59, 96, 37), (59, 13, 47, 96), (96, 47, 15, 56), (37, 96, 56, 4), (13, 43, 97, 47), (43, 12, 48, 97), (97, 48, 14, 44), (47, 97, 44, 15), (2, 34, 98, 58), (34, 11, 49, 98), (98, 49, 13, 59), (58, 98, 59, 6), (11, 42, 99, 49), (42, 10, 50, 99), (99, 50, 12, 43), (49, 99, 43, 13), (0, 40, 100, 32), (40, 8, 51, 100), (100, 51, 11, 34), (32, 100, 34, 2), (8, 41, 101, 51), (41, 9, 52, 101), (101, 52, 10, 42), (51, 101, 42, 11), (25, 61, 102, 80), (61, 17, 82, 102), (102, 82, 19, 67), (80, 102, 67, 26), (26, 67, 103, 78), (67, 19, 64, 103), (103, 64, 23, 63), (78, 103, 63, 28), (28, 63, 104, 76), (63, 23, 66, 104), (104, 66, 21, 83), (76, 104, 83, 30), (30, 83, 105, 74), (83, 21, 81, 105), (105, 81, 17, 61), (74, 105, 61, 25), (18, 86, 106, 60), (86, 22, 65, 106), (106, 65, 20, 85), (60, 106, 85, 16), (23, 64, 107, 66), (64, 19, 82, 107), (107, 82, 17, 81), (66, 107, 81, 21), (20, 84, 108, 85), (84, 31, 73, 108), (108, 73, 24, 68), (85, 108, 68, 16), (31, 72, 109, 73), (72, 30, 74, 109), (109, 74, 25, 69), (73, 109, 69, 24), (22, 87, 110, 65), (87, 29, 75, 110), (110, 75, 31, 84), (65, 110, 84, 20), (29, 71, 111, 75), (71, 28, 76, 111), (111, 76, 30, 72), (75, 111, 72, 31), (18, 62, 112, 86), (62, 27, 77, 112), (112, 77, 29, 87), (86, 112, 87, 22), (27, 70, 113, 77), (70, 26, 78, 113), (113, 78, 28, 71), (77, 113, 71, 29), (16, 68, 114, 60), (68, 24, 79, 114), (114, 79, 27, 62), (60, 114, 62, 18), (24, 69, 115, 79), (69, 25, 80, 115), (115, 80, 26, 70), (79, 115, 70, 27), (125, 133, 160, 152), (133, 117, 154, 160), (160, 154, 119, 139), (152, 160, 139, 126), (126, 139, 161, 150), (139, 119, 136, 161), (161, 136, 123, 135), (150, 161, 135, 128), (128, 135, 162, 148), (135, 123, 138, 162), (162, 138, 121, 155), (148, 162, 155, 130), (130, 155, 163, 146), (155, 121, 153, 163), (163, 153, 117, 133), (146, 163, 133, 125), (118, 158, 164, 132), (158, 122, 137, 164), (164, 137, 120, 157), (132, 164, 157, 116), (123, 136, 165, 138), (136, 119, 154, 165), (165, 154, 117, 153), (138, 165, 153, 121), (120, 156, 166, 157), (156, 131, 145, 166), (166, 145, 124, 140), (157, 166, 140, 116), (131, 144, 167, 145), (144, 130, 146, 167), (167, 146, 125, 141), (145, 167, 141, 124), (122, 159, 168, 137), (159, 129, 147, 168), (168, 147, 131, 156), (137, 168, 156, 120), (129, 143, 169, 147), (143, 128, 148, 169), (169, 148, 130, 144), (147, 169, 144, 131), (118, 134, 170, 158), (134, 127, 149, 170), (170, 149, 129, 159), (158, 170, 159, 122), (127, 142, 171, 149), (142, 126, 150, 171), (171, 150, 128, 143), (149, 171, 143, 129), (116, 140, 172, 132), (140, 124, 151, 172), (172, 151, 127, 134), (132, 172, 134, 118), (124, 141, 173, 151), (141, 125, 152, 173), (173, 152, 126, 142), (151, 173, 142, 127), (183, 191, 218, 210), (191, 175, 212, 218), (218, 212, 177, 197), (210, 218, 197, 184), (184, 197, 219, 208), (197, 177, 194, 219), (219, 194, 181, 193), (208, 219, 193, 186), (186, 193, 220, 206), (193, 181, 196, 220), (220, 196, 179, 213), (206, 220, 213, 188), (188, 213, 221, 204), (213, 179, 211, 221), (221, 211, 175, 191), (204, 221, 191, 183), (176, 216, 222, 190), (216, 180, 195, 222), (222, 195, 178, 215), (190, 222, 215, 174), (181, 194, 223, 196), (194, 177, 212, 223), (223, 212, 175, 211), (196, 223, 211, 179), (178, 214, 224, 215), (214, 189, 203, 224), (224, 203, 182, 198), (215, 224, 198, 174), (189, 202, 225, 203), (202, 188, 204, 225), (225, 204, 183, 199), (203, 225, 199, 182), (180, 217, 226, 195), (217, 187, 205, 226), (226, 205, 189, 214), (195, 226, 214, 178), (187, 201, 227, 205), (201, 186, 206, 227), (227, 206, 188, 202), (205, 227, 202, 189), (176, 192, 228, 216), (192, 185, 207, 228), (228, 207, 187, 217), (216, 228, 217, 180), (185, 200, 229, 207), (200, 184, 208, 229), (229, 208, 186, 201), (207, 229, 201, 187), (174, 198, 230, 190), (198, 182, 209, 230), (230, 209, 185, 192), (190, 230, 192, 176), (182, 199, 231, 209), (199, 183, 210, 231), (231, 210, 184, 200), (209, 231, 200, 185), (241, 265, 320, 284), (265, 233, 286, 320), (320, 286, 235, 271), (284, 320, 271, 242), (242, 271, 321, 282), (271, 235, 268, 321), (321, 268, 239, 267), (282, 321, 267, 244), (244, 267, 322, 280), (267, 239, 270, 322), (322, 270, 237, 287), (280, 322, 287, 246), (246, 287, 323, 278), (287, 237, 285, 323), (323, 285, 233, 265), (278, 323, 265, 241), (234, 290, 324, 264), (290, 238, 269, 324), (324, 269, 236, 289), (264, 324, 289, 232), (239, 268, 325, 270), (268, 235, 286, 325), (325, 286, 233, 285), (270, 325, 285, 237), (236, 288, 326, 289), (288, 247, 277, 326), (326, 277, 240, 272), (289, 326, 272, 232), (247, 276, 327, 277), (276, 246, 278, 327), (327, 278, 241, 273), (277, 327, 273, 240), (238, 291, 328, 269), (291, 245, 279, 328), (328, 279, 247, 288), (269, 328, 288, 236), (245, 275, 329, 279), (275, 244, 280, 329), (329, 280, 246, 276), (279, 329, 276, 247), (234, 266, 330, 290), (266, 243, 281, 330), (330, 281, 245, 291), (290, 330, 291, 238), (243, 274, 331, 281), (274, 242, 282, 331), (331, 282, 244, 275), (281, 331, 275, 245), (232, 272, 332, 264), (272, 240, 283, 332), (332, 283, 243, 266), (264, 332, 266, 234), (240, 273, 333, 283), (273, 241, 284, 333), (333, 284, 242, 274), (283, 333, 274, 243), (257, 293, 334, 312), (293, 249, 314, 334), (334, 314, 251, 299), (312, 334, 299, 258), (258, 299, 335, 310), (299, 251, 296, 335), (335, 296, 255, 295), (310, 335, 295, 260), (260, 295, 336, 308), (295, 255, 298, 336), (336, 298, 253, 315), (308, 336, 315, 262), (262, 315, 337, 306), (315, 253, 313, 337), (337, 313, 249, 293), (306, 337, 293, 257), (250, 318, 338, 292), (318, 254, 297, 338), (338, 297, 252, 317), (292, 338, 317, 248), (255, 296, 339, 298), (296, 251, 314, 339), (339, 314, 249, 313), (298, 339, 313, 253), (252, 316, 340, 317), (316, 263, 305, 340), (340, 305, 256, 300), (317, 340, 300, 248), (263, 304, 341, 305), (304, 262, 306, 341), (341, 306, 257, 301), (305, 341, 301, 256), (254, 319, 342, 297), (319, 261, 307, 342), (342, 307, 263, 316), (297, 342, 316, 252), (261, 303, 343, 307), (303, 260, 308, 343), (343, 308, 262, 304), (307, 343, 304, 263), (250, 294, 344, 318), (294, 259, 309, 344), (344, 309, 261, 319), (318, 344, 319, 254), (259, 302, 345, 309), (302, 258, 310, 345), (345, 310, 260, 303), (309, 345, 303, 261), (248, 300, 346, 292), (300, 256, 311, 346), (346, 311, 259, 294), (292, 346, 294, 250), (256, 301, 347, 311), (301, 257, 312, 347), (347, 312, 258, 302), (311, 347, 302, 259), (357, 381, 436, 400), (381, 349, 402, 436), (436, 402, 351, 387), (400, 436, 387, 358), (358, 387, 437, 398), (387, 351, 384, 437), (437, 384, 355, 383), (398, 437, 383, 360), (360, 383, 438, 396), (383, 355, 386, 438), (438, 386, 353, 403), (396, 438, 403, 362), (362, 403, 439, 394), (403, 353, 401, 439), (439, 401, 349, 381), (394, 439, 381, 357), (350, 406, 440, 380), (406, 354, 385, 440), (440, 385, 352, 405), (380, 440, 405, 348), (355, 384, 441, 386), (384, 351, 402, 441), (441, 402, 349, 401), (386, 441, 401, 353), (352, 404, 442, 405), (404, 363, 393, 442), (442, 393, 356, 388), (405, 442, 388, 348), (363, 392, 443, 393), (392, 362, 394, 443), (443, 394, 357, 389), (393, 443, 389, 356), (354, 407, 444, 385), (407, 361, 395, 444), (444, 395, 363, 404), (385, 444, 404, 352), (361, 391, 445, 395), (391, 360, 396, 445), (445, 396, 362, 392), (395, 445, 392, 363), (350, 382, 446, 406), (382, 359, 397, 446), (446, 397, 361, 407), (406, 446, 407, 354), (359, 390, 447, 397), (390, 358, 398, 447), (447, 398, 360, 391), (397, 447, 391, 361), (348, 388, 448, 380), (388, 356, 399, 448), (448, 399, 359, 382), (380, 448, 382, 350), (356, 389, 449, 399), (389, 357, 400, 449), (449, 400, 358, 390), (399, 449, 390, 359), (373, 409, 450, 428), (409, 365, 430, 450), (450, 430, 367, 415), (428, 450, 415, 374), (374, 415, 451, 426), (415, 367, 412, 451), (451, 412, 371, 411), (426, 451, 411, 376), (376, 411, 452, 424), (411, 371, 414, 452), (452, 414, 369, 431), (424, 452, 431, 378), (378, 431, 453, 422), (431, 369, 429, 453), (453, 429, 365, 409), (422, 453, 409, 373), (366, 434, 454, 408), (434, 370, 413, 454), (454, 413, 368, 433), (408, 454, 433, 364), (371, 412, 455, 414), (412, 367, 430, 455), (455, 430, 365, 429), (414, 455, 429, 369), (368, 432, 456, 433), (432, 379, 421, 456), (456, 421, 372, 416), (433, 456, 416, 364), (379, 420, 457, 421), (420, 378, 422, 457), (457, 422, 373, 417), (421, 457, 417, 372), (370, 435, 458, 413), (435, 377, 423, 458), (458, 423, 379, 432), (413, 458, 432, 368), (377, 419, 459, 423), (419, 376, 424, 459), (459, 424, 378, 420), (423, 459, 420, 379), (366, 410, 460, 434), (410, 375, 425, 460), (460, 425, 377, 435), (434, 460, 435, 370), (375, 418, 461, 425), (418, 374, 426, 461), (461, 426, 376, 419), (425, 461, 419, 377), (364, 416, 462, 408), (416, 372, 427, 462), (462, 427, 375, 410), (408, 462, 410, 366), (372, 417, 463, 427), (417, 373, 428, 463), (463, 428, 374, 418), (427, 463, 418, 375)])
me_cube_001.polygons.foreach_set('use_smooth', [True] * 448)
_uv = me_cube_001.uv_layers.new(name='UVMap')
_uv.uv.foreach_set('vector', [0.5417, 0.0, 0.5833, 0.0, 0.5833, 0.125, 0.5417, 0.125, 0.5833, 0.0, 0.625, 0.0, 0.625, 0.125, 0.5833, 0.125, 0.5833, 0.125, 0.625, 0.125, 0.625, 0.25, 0.5833, 0.25, 0.5417, 0.125, 0.5833, 0.125, 0.5833, 0.25, 0.5417, 0.25, 0.5417, 0.25, 0.5833, 0.25, 0.5833, 0.375, 0.5417, 0.375, 0.5833, 0.25, 0.625, 0.25, 0.625, 0.375, 0.5833, 0.375, 0.5833, 0.375, 0.625, 0.375, 0.625, 0.5, 0.5839, 0.5, 0.5417, 0.375, 0.5833, 0.375, 0.5839, 0.5, 0.5417, 0.5, 0.5417, 0.5, 0.5839, 0.5, 0.5856, 0.625, 0.5417, 0.625, 0.5839, 0.5, 0.625, 0.5, 0.6481, 0.625, 0.5856, 0.625, 0.5856, 0.625, 0.6481, 0.625, 0.625, 0.75, 0.5839, 0.75, 0.5417, 0.625, 0.5856, 0.625, 0.5839, 0.75, 0.5417, 0.75, 0.5417, 0.75, 0.5839, 0.75, 0.5833, 0.875, 0.5417, 0.875, 0.5839, 0.75, 0.625, 0.75, 0.625, 0.875, 0.5833, 0.875, 0.5833, 0.875, 0.625, 0.875, 0.625, 1.0, 0.5833, 1.0, 0.5417, 0.875, 0.5833, 0.875, 0.5833, 1.0, 0.5417, 1.0, 0.125, 0.5, 0.25, 0.5, 0.2477, 0.625, 0.125, 0.625, 0.25, 0.5, 0.375, 0.5, 0.3519, 0.625, 0.2477, 0.625, 0.2477, 0.625, 0.3519, 0.625, 0.375, 0.75, 0.25, 0.75, 0.125, 0.625, 0.2477, 0.625, 0.25, 0.75, 0.125, 0.75, 0.625, 0.5, 0.75, 0.5, 0.7523, 0.625, 0.6481, 0.625, 0.75, 0.5, 0.875, 0.5, 0.875, 0.625, 0.7523, 0.625, 0.7523, 0.625, 0.875, 0.625, 0.875, 0.75, 0.75, 0.75, 0.6481, 0.625, 0.7523, 0.625, 0.75, 0.75, 0.625, 0.75, 0.375, 0.75, 0.4161, 0.75, 0.4167, 0.875, 0.375, 0.875, 0.4161, 0.75, 0.4583, 0.75, 0.4583, 0.875, 0.4167, 0.875, 0.4167, 0.875, 0.4583, 0.875, 0.4583, 1.0, 0.4167, 1.0, 0.375, 0.875, 0.4167, 0.875, 0.4167, 1.0, 0.375, 1.0, 0.4583, 0.75, 0.5, 0.75, 0.5, 0.875, 0.4583, 0.875, 0.5, 0.75, 0.5417, 0.75, 0.5417, 0.875, 0.5, 0.875, 0.5, 0.875, 0.5417, 0.875, 0.5417, 1.0, 0.5, 1.0, 0.4583, 0.875, 0.5, 0.875, 0.5, 1.0, 0.4583, 1.0, 0.375, 0.5, 0.4161, 0.5, 0.4144, 0.625, 0.3519, 0.625, 0.4161, 0.5, 0.4583, 0.5, 0.4583, 0.625, 0.4144, 0.625, 0.4144, 0.625, 0.4583, 0.625, 0.4583, 0.75, 0.4161, 0.75, 0.3519, 0.625, 0.4144, 0.625, 0.4161, 0.75, 0.375, 0.75, 0.4583, 0.5, 0.5, 0.5, 0.5, 0.625, 0.4583, 0.625, 0.5, 0.5, 0.5417, 0.5, 0.5417, 0.625, 0.5, 0.625, 0.5, 0.625, 0.5417, 0.625, 0.5417, 0.75, 0.5, 0.75, 0.4583, 0.625, 0.5, 0.625, 0.5, 0.75, 0.4583, 0.75, 0.375, 0.25, 0.4167, 0.25, 0.4167, 0.375, 0.375, 0.375, 0.4167, 0.25, 0.4583, 0.25, 0.4583, 0.375, 0.4167, 0.375, 0.4167, 0.375, 0.4583, 0.375, 0.4583, 0.5, 0.4161, 0.5, 0.375, 0.375, 0.4167, 0.375, 0.4161, 0.5, 0.375, 0.5, 0.4583, 0.25, 0.5, 0.25, 0.5, 0.375, 0.4583, 0.375, 0.5, 0.25, 0.5417, 0.25, 0.5417, 0.375, 0.5, 0.375, 0.5, 0.375, 0.5417, 0.375, 0.5417, 0.5, 0.5, 0.5, 0.4583, 0.375, 0.5, 0.375, 0.5, 0.5, 0.4583, 0.5, 0.375, 0.0, 0.4167, 0.0, 0.4167, 0.125, 0.375, 0.125, 0.4167, 0.0, 0.4583, 0.0, 0.4583, 0.125, 0.4167, 0.125, 0.4167, 0.125, 0.4583, 0.125, 0.4583, 0.25, 0.4167, 0.25, 0.375, 0.125, 0.4167, 0.125, 0.4167, 0.25, 0.375, 0.25, 0.4583, 0.0, 0.5, 0.0, 0.5, 0.125, 0.4583, 0.125, 0.5, 0.0, 0.5417, 0.0, 0.5417, 0.125, 0.5, 0.125, 0.5, 0.125, 0.5417, 0.125, 0.5417, 0.25, 0.5, 0.25, 0.4583, 0.125, 0.5, 0.125, 0.5, 0.25, 0.4583, 0.25, 0.5417, 0.0, 0.5833, 0.0, 0.5833, 0.125, 0.5417, 0.125, 0.5833, 0.0, 0.625, 0.0, 0.625, 0.125, 0.5833, 0.125, 0.5833, 0.125, 0.625, 0.125, 0.625, 0.25, 0.5833, 0.25, 0.5417, 0.125, 0.5833, 0.125, 0.5833, 0.25, 0.5417, 0.25, 0.5417, 0.25, 0.5833, 0.25, 0.5833, 0.375, 0.5417, 0.375, 0.5833, 0.25, 0.625, 0.25, 0.625, 0.375, 0.5833, 0.375, 0.5833, 0.375, 0.625, 0.375, 0.625, 0.5, 0.5839, 0.5, 0.5417, 0.375, 0.5833, 0.375, 0.5839, 0.5, 0.5417, 0.5, 0.5417, 0.5, 0.5839, 0.5, 0.5856, 0.625, 0.5417, 0.625, 0.5839, 0.5, 0.625, 0.5, 0.6481, 0.625, 0.5856, 0.625, 0.5856, 0.625, 0.6481, 0.625, 0.625, 0.75, 0.5839, 0.75, 0.5417, 0.625, 0.5856, 0.625, 0.5839, 0.75, 0.5417, 0.75, 0.5417, 0.75, 0.5839, 0.75, 0.5833, 0.875, 0.5417, 0.875, 0.5839, 0.75, 0.625, 0.75, 0.625, 0.875, 0.5833, 0.875, 0.5833, 0.875, 0.625, 0.875, 0.625, 1.0, 0.5833, 1.0, 0.5417, 0.875, 0.5833, 0.875, 0.5833, 1.0, 0.5417, 1.0, 0.125, 0.5, 0.25, 0.5, 0.2477, 0.625, 0.125, 0.625, 0.25, 0.5, 0.375, 0.5, 0.3519, 0.625, 0.2477, 0.625, 0.2477, 0.625, 0.3519, 0.625, 0.375, 0.75, 0.25, 0.75, 0.125, 0.625, 0.2477, 0.625, 0.25, 0.75, 0.125, 0.75, 0.625, 0.5, 0.75, 0.5, 0.7523, 0.625, 0.6481, 0.625, 0.75, 0.5, 0.875, 0.5, 0.875, 0.625, 0.7523, 0.625, 0.7523, 0.625, 0.875, 0.625, 0.875, 0.75, 0.75, 0.75, 0.6481, 0.625, 0.7523, 0.625, 0.75, 0.75, 0.625, 0.75, 0.375, 0.75, 0.4161, 0.75, 0.4167, 0.875, 0.375, 0.875, 0.4161, 0.75, 0.4583, 0.75, 0.4583, 0.875, 0.4167, 0.875, 0.4167, 0.875, 0.4583, 0.875, 0.4583, 1.0, 0.4167, 1.0, 0.375, 0.875, 0.4167, 0.875, 0.4167, 1.0, 0.375, 1.0, 0.4583, 0.75, 0.5, 0.75, 0.5, 0.875, 0.4583, 0.875, 0.5, 0.75, 0.5417, 0.75, 0.5417, 0.875, 0.5, 0.875, 0.5, 0.875, 0.5417, 0.875, 0.5417, 1.0, 0.5, 1.0, 0.4583, 0.875, 0.5, 0.875, 0.5, 1.0, 0.4583, 1.0, 0.375, 0.5, 0.4161, 0.5, 0.4144, 0.625, 0.3519, 0.625, 0.4161, 0.5, 0.4583, 0.5, 0.4583, 0.625, 0.4144, 0.625, 0.4144, 0.625, 0.4583, 0.625, 0.4583, 0.75, 0.4161, 0.75, 0.3519, 0.625, 0.4144, 0.625, 0.4161, 0.75, 0.375, 0.75, 0.4583, 0.5, 0.5, 0.5, 0.5, 0.625, 0.4583, 0.625, 0.5, 0.5, 0.5417, 0.5, 0.5417, 0.625, 0.5, 0.625, 0.5, 0.625, 0.5417, 0.625, 0.5417, 0.75, 0.5, 0.75, 0.4583, 0.625, 0.5, 0.625, 0.5, 0.75, 0.4583, 0.75, 0.375, 0.25, 0.4167, 0.25, 0.4167, 0.375, 0.375, 0.375, 0.4167, 0.25, 0.4583, 0.25, 0.4583, 0.375, 0.4167, 0.375, 0.4167, 0.375, 0.4583, 0.375, 0.4583, 0.5, 0.4161, 0.5, 0.375, 0.375, 0.4167, 0.375, 0.4161, 0.5, 0.375, 0.5, 0.4583, 0.25, 0.5, 0.25, 0.5, 0.375, 0.4583, 0.375, 0.5, 0.25, 0.5417, 0.25, 0.5417, 0.375, 0.5, 0.375, 0.5, 0.375, 0.5417, 0.375, 0.5417, 0.5, 0.5, 0.5, 0.4583, 0.375, 0.5, 0.375, 0.5, 0.5, 0.4583, 0.5, 0.375, 0.0, 0.4167, 0.0, 0.4167, 0.125, 0.375, 0.125, 0.4167, 0.0, 0.4583, 0.0, 0.4583, 0.125, 0.4167, 0.125, 0.4167, 0.125, 0.4583, 0.125, 0.4583, 0.25, 0.4167, 0.25, 0.375, 0.125, 0.4167, 0.125, 0.4167, 0.25, 0.375, 0.25, 0.4583, 0.0, 0.5, 0.0, 0.5, 0.125, 0.4583, 0.125, 0.5, 0.0, 0.5417, 0.0, 0.5417, 0.125, 0.5, 0.125, 0.5, 0.125, 0.5417, 0.125, 0.5417, 0.25, 0.5, 0.25, 0.4583, 0.125, 0.5, 0.125, 0.5, 0.25, 0.4583, 0.25, 0.5417, 0.0, 0.5833, 0.0, 0.5833, 0.125, 0.5417, 0.125, 0.5833, 0.0, 0.625, 0.0, 0.625, 0.125, 0.5833, 0.125, 0.5833, 0.125, 0.625, 0.125, 0.625, 0.25, 0.5833, 0.25, 0.5417, 0.125, 0.5833, 0.125, 0.5833, 0.25, 0.5417, 0.25, 0.5417, 0.25, 0.5833, 0.25, 0.5833, 0.375, 0.5417, 0.375, 0.5833, 0.25, 0.625, 0.25, 0.625, 0.375, 0.5833, 0.375, 0.5833, 0.375, 0.625, 0.375, 0.625, 0.5, 0.5839, 0.5, 0.5417, 0.375, 0.5833, 0.375, 0.5839, 0.5, 0.5417, 0.5, 0.5417, 0.5, 0.5839, 0.5, 0.5856, 0.625, 0.5417, 0.625, 0.5839, 0.5, 0.625, 0.5, 0.6481, 0.625, 0.5856, 0.625, 0.5856, 0.625, 0.6481, 0.625, 0.625, 0.75, 0.5839, 0.75, 0.5417, 0.625, 0.5856, 0.625, 0.5839, 0.75, 0.5417, 0.75, 0.5417, 0.75, 0.5839, 0.75, 0.5833, 0.875, 0.5417, 0.875, 0.5839, 0.75, 0.625, 0.75, 0.625, 0.875, 0.5833, 0.875, 0.5833, 0.875, 0.625, 0.875, 0.625, 1.0, 0.5833, 1.0, 0.5417, 0.875, 0.5833, 0.875, 0.5833, 1.0, 0.5417, 1.0, 0.125, 0.5, 0.25, 0.5, 0.2477, 0.625, 0.125, 0.625, 0.25, 0.5, 0.375, 0.5, 0.3519, 0.625, 0.2477, 0.625, 0.2477, 0.625, 0.3519, 0.625, 0.375, 0.75, 0.25, 0.75, 0.125, 0.625, 0.2477, 0.625, 0.25, 0.75, 0.125, 0.75, 0.625, 0.5, 0.75, 0.5, 0.7523, 0.625, 0.6481, 0.625, 0.75, 0.5, 0.875, 0.5, 0.875, 0.625, 0.7523, 0.625, 0.7523, 0.625, 0.875, 0.625, 0.875, 0.75, 0.75, 0.75, 0.6481, 0.625, 0.7523, 0.625, 0.75, 0.75, 0.625, 0.75, 0.375, 0.75, 0.4161, 0.75, 0.4167, 0.875, 0.375, 0.875, 0.4161, 0.75, 0.4583, 0.75, 0.4583, 0.875, 0.4167, 0.875, 0.4167, 0.875, 0.4583, 0.875, 0.4583, 1.0, 0.4167, 1.0, 0.375, 0.875, 0.4167, 0.875, 0.4167, 1.0, 0.375, 1.0, 0.4583, 0.75, 0.5, 0.75, 0.5, 0.875, 0.4583, 0.875, 0.5, 0.75, 0.5417, 0.75, 0.5417, 0.875, 0.5, 0.875, 0.5, 0.875, 0.5417, 0.875, 0.5417, 1.0, 0.5, 1.0, 0.4583, 0.875, 0.5, 0.875, 0.5, 1.0, 0.4583, 1.0, 0.375, 0.5, 0.4161, 0.5, 0.4144, 0.625, 0.3519, 0.625, 0.4161, 0.5, 0.4583, 0.5, 0.4583, 0.625, 0.4144, 0.625, 0.4144, 0.625, 0.4583, 0.625, 0.4583, 0.75, 0.4161, 0.75, 0.3519, 0.625, 0.4144, 0.625, 0.4161, 0.75, 0.375, 0.75, 0.4583, 0.5, 0.5, 0.5, 0.5, 0.625, 0.4583, 0.625, 0.5, 0.5, 0.5417, 0.5, 0.5417, 0.625, 0.5, 0.625, 0.5, 0.625, 0.5417, 0.625, 0.5417, 0.75, 0.5, 0.75, 0.4583, 0.625, 0.5, 0.625, 0.5, 0.75, 0.4583, 0.75, 0.375, 0.25, 0.4167, 0.25, 0.4167, 0.375, 0.375, 0.375, 0.4167, 0.25, 0.4583, 0.25, 0.4583, 0.375, 0.4167, 0.375, 0.4167, 0.375, 0.4583, 0.375, 0.4583, 0.5, 0.4161, 0.5, 0.375, 0.375, 0.4167, 0.375, 0.4161, 0.5, 0.375, 0.5, 0.4583, 0.25, 0.5, 0.25, 0.5, 0.375, 0.4583, 0.375, 0.5, 0.25, 0.5417, 0.25, 0.5417, 0.375, 0.5, 0.375, 0.5, 0.375, 0.5417, 0.375, 0.5417, 0.5, 0.5, 0.5, 0.4583, 0.375, 0.5, 0.375, 0.5, 0.5, 0.4583, 0.5, 0.375, 0.0, 0.4167, 0.0, 0.4167, 0.125, 0.375, 0.125, 0.4167, 0.0, 0.4583, 0.0, 0.4583, 0.125, 0.4167, 0.125, 0.4167, 0.125, 0.4583, 0.125, 0.4583, 0.25, 0.4167, 0.25, 0.375, 0.125, 0.4167, 0.125, 0.4167, 0.25, 0.375, 0.25, 0.4583, 0.0, 0.5, 0.0, 0.5, 0.125, 0.4583, 0.125, 0.5, 0.0, 0.5417, 0.0, 0.5417, 0.125, 0.5, 0.125, 0.5, 0.125, 0.5417, 0.125, 0.5417, 0.25, 0.5, 0.25, 0.4583, 0.125, 0.5, 0.125, 0.5, 0.25, 0.4583, 0.25, 0.5417, 0.0, 0.5833, 0.0, 0.5833, 0.125, 0.5417, 0.125, 0.5833, 0.0, 0.625, 0.0, 0.625, 0.125, 0.5833, 0.125, 0.5833, 0.125, 0.625, 0.125, 0.625, 0.25, 0.5833, 0.25, 0.5417, 0.125, 0.5833, 0.125, 0.5833, 0.25, 0.5417, 0.25, 0.5417, 0.25, 0.5833, 0.25, 0.5833, 0.375, 0.5417, 0.375, 0.5833, 0.25, 0.625, 0.25, 0.625, 0.375, 0.5833, 0.375, 0.5833, 0.375, 0.625, 0.375, 0.625, 0.5, 0.5839, 0.5, 0.5417, 0.375, 0.5833, 0.375, 0.5839, 0.5, 0.5417, 0.5, 0.5417, 0.5, 0.5839, 0.5, 0.5856, 0.625, 0.5417, 0.625, 0.5839, 0.5, 0.625, 0.5, 0.6481, 0.625, 0.5856, 0.625, 0.5856, 0.625, 0.6481, 0.625, 0.625, 0.75, 0.5839, 0.75, 0.5417, 0.625, 0.5856, 0.625, 0.5839, 0.75, 0.5417, 0.75, 0.5417, 0.75, 0.5839, 0.75, 0.5833, 0.875, 0.5417, 0.875, 0.5839, 0.75, 0.625, 0.75, 0.625, 0.875, 0.5833, 0.875, 0.5833, 0.875, 0.625, 0.875, 0.625, 1.0, 0.5833, 1.0, 0.5417, 0.875, 0.5833, 0.875, 0.5833, 1.0, 0.5417, 1.0, 0.125, 0.5, 0.25, 0.5, 0.2477, 0.625, 0.125, 0.625, 0.25, 0.5, 0.375, 0.5, 0.3519, 0.625, 0.2477, 0.625, 0.2477, 0.625, 0.3519, 0.625, 0.375, 0.75, 0.25, 0.75, 0.125, 0.625, 0.2477, 0.625, 0.25, 0.75, 0.125, 0.75, 0.625, 0.5, 0.75, 0.5, 0.7523, 0.625, 0.6481, 0.625, 0.75, 0.5, 0.875, 0.5, 0.875, 0.625, 0.7523, 0.625, 0.7523, 0.625, 0.875, 0.625, 0.875, 0.75, 0.75, 0.75, 0.6481, 0.625, 0.7523, 0.625, 0.75, 0.75, 0.625, 0.75, 0.375, 0.75, 0.4161, 0.75, 0.4167, 0.875, 0.375, 0.875, 0.4161, 0.75, 0.4583, 0.75, 0.4583, 0.875, 0.4167, 0.875, 0.4167, 0.875, 0.4583, 0.875, 0.4583, 1.0, 0.4167, 1.0, 0.375, 0.875, 0.4167, 0.875, 0.4167, 1.0, 0.375, 1.0, 0.4583, 0.75, 0.5, 0.75, 0.5, 0.875, 0.4583, 0.875, 0.5, 0.75, 0.5417, 0.75, 0.5417, 0.875, 0.5, 0.875, 0.5, 0.875, 0.5417, 0.875, 0.5417, 1.0, 0.5, 1.0, 0.4583, 0.875, 0.5, 0.875, 0.5, 1.0, 0.4583, 1.0, 0.375, 0.5, 0.4161, 0.5, 0.4144, 0.625, 0.3519, 0.625, 0.4161, 0.5, 0.4583, 0.5, 0.4583, 0.625, 0.4144, 0.625, 0.4144, 0.625, 0.4583, 0.625, 0.4583, 0.75, 0.4161, 0.75, 0.3519, 0.625, 0.4144, 0.625, 0.4161, 0.75, 0.375, 0.75, 0.4583, 0.5, 0.5, 0.5, 0.5, 0.625, 0.4583, 0.625, 0.5, 0.5, 0.5417, 0.5, 0.5417, 0.625, 0.5, 0.625, 0.5, 0.625, 0.5417, 0.625, 0.5417, 0.75, 0.5, 0.75, 0.4583, 0.625, 0.5, 0.625, 0.5, 0.75, 0.4583, 0.75, 0.375, 0.25, 0.4167, 0.25, 0.4167, 0.375, 0.375, 0.375, 0.4167, 0.25, 0.4583, 0.25, 0.4583, 0.375, 0.4167, 0.375, 0.4167, 0.375, 0.4583, 0.375, 0.4583, 0.5, 0.4161, 0.5, 0.375, 0.375, 0.4167, 0.375, 0.4161, 0.5, 0.375, 0.5, 0.4583, 0.25, 0.5, 0.25, 0.5, 0.375, 0.4583, 0.375, 0.5, 0.25, 0.5417, 0.25, 0.5417, 0.375, 0.5, 0.375, 0.5, 0.375, 0.5417, 0.375, 0.5417, 0.5, 0.5, 0.5, 0.4583, 0.375, 0.5, 0.375, 0.5, 0.5, 0.4583, 0.5, 0.375, 0.0, 0.4167, 0.0, 0.4167, 0.125, 0.375, 0.125, 0.4167, 0.0, 0.4583, 0.0, 0.4583, 0.125, 0.4167, 0.125, 0.4167, 0.125, 0.4583, 0.125, 0.4583, 0.25, 0.4167, 0.25, 0.375, 0.125, 0.4167, 0.125, 0.4167, 0.25, 0.375, 0.25, 0.4583, 0.0, 0.5, 0.0, 0.5, 0.125, 0.4583, 0.125, 0.5, 0.0, 0.5417, 0.0, 0.5417, 0.125, 0.5, 0.125, 0.5, 0.125, 0.5417, 0.125, 0.5417, 0.25, 0.5, 0.25, 0.4583, 0.125, 0.5, 0.125, 0.5, 0.25, 0.4583, 0.25, 0.5417, 0.0, 0.5833, 0.0, 0.5833, 0.125, 0.5417, 0.125, 0.5833, 0.0, 0.625, 0.0, 0.625, 0.125, 0.5833, 0.125, 0.5833, 0.125, 0.625, 0.125, 0.625, 0.25, 0.5833, 0.25, 0.5417, 0.125, 0.5833, 0.125, 0.5833, 0.25, 0.5417, 0.25, 0.5417, 0.25, 0.5833, 0.25, 0.5833, 0.375, 0.5417, 0.375, 0.5833, 0.25, 0.625, 0.25, 0.625, 0.375, 0.5833, 0.375, 0.5833, 0.375, 0.625, 0.375, 0.625, 0.5, 0.5839, 0.5, 0.5417, 0.375, 0.5833, 0.375, 0.5839, 0.5, 0.5417, 0.5, 0.5417, 0.5, 0.5839, 0.5, 0.5856, 0.625, 0.5417, 0.625, 0.5839, 0.5, 0.625, 0.5, 0.6481, 0.625, 0.5856, 0.625, 0.5856, 0.625, 0.6481, 0.625, 0.625, 0.75, 0.5839, 0.75, 0.5417, 0.625, 0.5856, 0.625, 0.5839, 0.75, 0.5417, 0.75, 0.5417, 0.75, 0.5839, 0.75, 0.5833, 0.875, 0.5417, 0.875, 0.5839, 0.75, 0.625, 0.75, 0.625, 0.875, 0.5833, 0.875, 0.5833, 0.875, 0.625, 0.875, 0.625, 1.0, 0.5833, 1.0, 0.5417, 0.875, 0.5833, 0.875, 0.5833, 1.0, 0.5417, 1.0, 0.125, 0.5, 0.25, 0.5, 0.2477, 0.625, 0.125, 0.625, 0.25, 0.5, 0.375, 0.5, 0.3519, 0.625, 0.2477, 0.625, 0.2477, 0.625, 0.3519, 0.625, 0.375, 0.75, 0.25, 0.75, 0.125, 0.625, 0.2477, 0.625, 0.25, 0.75, 0.125, 0.75, 0.625, 0.5, 0.75, 0.5, 0.7523, 0.625, 0.6481, 0.625, 0.75, 0.5, 0.875, 0.5, 0.875, 0.625, 0.7523, 0.625, 0.7523, 0.625, 0.875, 0.625, 0.875, 0.75, 0.75, 0.75, 0.6481, 0.625, 0.7523, 0.625, 0.75, 0.75, 0.625, 0.75, 0.375, 0.75, 0.4161, 0.75, 0.4167, 0.875, 0.375, 0.875, 0.4161, 0.75, 0.4583, 0.75, 0.4583, 0.875, 0.4167, 0.875, 0.4167, 0.875, 0.4583, 0.875, 0.4583, 1.0, 0.4167, 1.0, 0.375, 0.875, 0.4167, 0.875, 0.4167, 1.0, 0.375, 1.0, 0.4583, 0.75, 0.5, 0.75, 0.5, 0.875, 0.4583, 0.875, 0.5, 0.75, 0.5417, 0.75, 0.5417, 0.875, 0.5, 0.875, 0.5, 0.875, 0.5417, 0.875, 0.5417, 1.0, 0.5, 1.0, 0.4583, 0.875, 0.5, 0.875, 0.5, 1.0, 0.4583, 1.0, 0.375, 0.5, 0.4161, 0.5, 0.4144, 0.625, 0.3519, 0.625, 0.4161, 0.5, 0.4583, 0.5, 0.4583, 0.625, 0.4144, 0.625, 0.4144, 0.625, 0.4583, 0.625, 0.4583, 0.75, 0.4161, 0.75, 0.3519, 0.625, 0.4144, 0.625, 0.4161, 0.75, 0.375, 0.75, 0.4583, 0.5, 0.5, 0.5, 0.5, 0.625, 0.4583, 0.625, 0.5, 0.5, 0.5417, 0.5, 0.5417, 0.625, 0.5, 0.625, 0.5, 0.625, 0.5417, 0.625, 0.5417, 0.75, 0.5, 0.75, 0.4583, 0.625, 0.5, 0.625, 0.5, 0.75, 0.4583, 0.75, 0.375, 0.25, 0.4167, 0.25, 0.4167, 0.375, 0.375, 0.375, 0.4167, 0.25, 0.4583, 0.25, 0.4583, 0.375, 0.4167, 0.375, 0.4167, 0.375, 0.4583, 0.375, 0.4583, 0.5, 0.4161, 0.5, 0.375, 0.375, 0.4167, 0.375, 0.4161, 0.5, 0.375, 0.5, 0.4583, 0.25, 0.5, 0.25, 0.5, 0.375, 0.4583, 0.375, 0.5, 0.25, 0.5417, 0.25, 0.5417, 0.375, 0.5, 0.375, 0.5, 0.375, 0.5417, 0.375, 0.5417, 0.5, 0.5, 0.5, 0.4583, 0.375, 0.5, 0.375, 0.5, 0.5, 0.4583, 0.5, 0.375, 0.0, 0.4167, 0.0, 0.4167, 0.125, 0.375, 0.125, 0.4167, 0.0, 0.4583, 0.0, 0.4583, 0.125, 0.4167, 0.125, 0.4167, 0.125, 0.4583, 0.125, 0.4583, 0.25, 0.4167, 0.25, 0.375, 0.125, 0.4167, 0.125, 0.4167, 0.25, 0.375, 0.25, 0.4583, 0.0, 0.5, 0.0, 0.5, 0.125, 0.4583, 0.125, 0.5, 0.0, 0.5417, 0.0, 0.5417, 0.125, 0.5, 0.125, 0.5, 0.125, 0.5417, 0.125, 0.5417, 0.25, 0.5, 0.25, 0.4583, 0.125, 0.5, 0.125, 0.5, 0.25, 0.4583, 0.25, 0.5417, 0.0, 0.5833, 0.0, 0.5833, 0.125, 0.5417, 0.125, 0.5833, 0.0, 0.625, 0.0, 0.625, 0.125, 0.5833, 0.125, 0.5833, 0.125, 0.625, 0.125, 0.625, 0.25, 0.5833, 0.25, 0.5417, 0.125, 0.5833, 0.125, 0.5833, 0.25, 0.5417, 0.25, 0.5417, 0.25, 0.5833, 0.25, 0.5833, 0.375, 0.5417, 0.375, 0.5833, 0.25, 0.625, 0.25, 0.625, 0.375, 0.5833, 0.375, 0.5833, 0.375, 0.625, 0.375, 0.625, 0.5, 0.5839, 0.5, 0.5417, 0.375, 0.5833, 0.375, 0.5839, 0.5, 0.5417, 0.5, 0.5417, 0.5, 0.5839, 0.5, 0.5856, 0.625, 0.5417, 0.625, 0.5839, 0.5, 0.625, 0.5, 0.6481, 0.625, 0.5856, 0.625, 0.5856, 0.625, 0.6481, 0.625, 0.625, 0.75, 0.5839, 0.75, 0.5417, 0.625, 0.5856, 0.625, 0.5839, 0.75, 0.5417, 0.75, 0.5417, 0.75, 0.5839, 0.75, 0.5833, 0.875, 0.5417, 0.875, 0.5839, 0.75, 0.625, 0.75, 0.625, 0.875, 0.5833, 0.875, 0.5833, 0.875, 0.625, 0.875, 0.625, 1.0, 0.5833, 1.0, 0.5417, 0.875, 0.5833, 0.875, 0.5833, 1.0, 0.5417, 1.0, 0.125, 0.5, 0.25, 0.5, 0.2477, 0.625, 0.125, 0.625, 0.25, 0.5, 0.375, 0.5, 0.3519, 0.625, 0.2477, 0.625, 0.2477, 0.625, 0.3519, 0.625, 0.375, 0.75, 0.25, 0.75, 0.125, 0.625, 0.2477, 0.625, 0.25, 0.75, 0.125, 0.75, 0.625, 0.5, 0.75, 0.5, 0.7523, 0.625, 0.6481, 0.625, 0.75, 0.5, 0.875, 0.5, 0.875, 0.625, 0.7523, 0.625, 0.7523, 0.625, 0.875, 0.625, 0.875, 0.75, 0.75, 0.75, 0.6481, 0.625, 0.7523, 0.625, 0.75, 0.75, 0.625, 0.75, 0.375, 0.75, 0.4161, 0.75, 0.4167, 0.875, 0.375, 0.875, 0.4161, 0.75, 0.4583, 0.75, 0.4583, 0.875, 0.4167, 0.875, 0.4167, 0.875, 0.4583, 0.875, 0.4583, 1.0, 0.4167, 1.0, 0.375, 0.875, 0.4167, 0.875, 0.4167, 1.0, 0.375, 1.0, 0.4583, 0.75, 0.5, 0.75, 0.5, 0.875, 0.4583, 0.875, 0.5, 0.75, 0.5417, 0.75, 0.5417, 0.875, 0.5, 0.875, 0.5, 0.875, 0.5417, 0.875, 0.5417, 1.0, 0.5, 1.0, 0.4583, 0.875, 0.5, 0.875, 0.5, 1.0, 0.4583, 1.0, 0.375, 0.5, 0.4161, 0.5, 0.4144, 0.625, 0.3519, 0.625, 0.4161, 0.5, 0.4583, 0.5, 0.4583, 0.625, 0.4144, 0.625, 0.4144, 0.625, 0.4583, 0.625, 0.4583, 0.75, 0.4161, 0.75, 0.3519, 0.625, 0.4144, 0.625, 0.4161, 0.75, 0.375, 0.75, 0.4583, 0.5, 0.5, 0.5, 0.5, 0.625, 0.4583, 0.625, 0.5, 0.5, 0.5417, 0.5, 0.5417, 0.625, 0.5, 0.625, 0.5, 0.625, 0.5417, 0.625, 0.5417, 0.75, 0.5, 0.75, 0.4583, 0.625, 0.5, 0.625, 0.5, 0.75, 0.4583, 0.75, 0.375, 0.25, 0.4167, 0.25, 0.4167, 0.375, 0.375, 0.375, 0.4167, 0.25, 0.4583, 0.25, 0.4583, 0.375, 0.4167, 0.375, 0.4167, 0.375, 0.4583, 0.375, 0.4583, 0.5, 0.4161, 0.5, 0.375, 0.375, 0.4167, 0.375, 0.4161, 0.5, 0.375, 0.5, 0.4583, 0.25, 0.5, 0.25, 0.5, 0.375, 0.4583, 0.375, 0.5, 0.25, 0.5417, 0.25, 0.5417, 0.375, 0.5, 0.375, 0.5, 0.375, 0.5417, 0.375, 0.5417, 0.5, 0.5, 0.5, 0.4583, 0.375, 0.5, 0.375, 0.5, 0.5, 0.4583, 0.5, 0.375, 0.0, 0.4167, 0.0, 0.4167, 0.125, 0.375, 0.125, 0.4167, 0.0, 0.4583, 0.0, 0.4583, 0.125, 0.4167, 0.125, 0.4167, 0.125, 0.4583, 0.125, 0.4583, 0.25, 0.4167, 0.25, 0.375, 0.125, 0.4167, 0.125, 0.4167, 0.25, 0.375, 0.25, 0.4583, 0.0, 0.5, 0.0, 0.5, 0.125, 0.4583, 0.125, 0.5, 0.0, 0.5417, 0.0, 0.5417, 0.125, 0.5, 0.125, 0.5, 0.125, 0.5417, 0.125, 0.5417, 0.25, 0.5, 0.25, 0.4583, 0.125, 0.5, 0.125, 0.5, 0.25, 0.4583, 0.25, 0.5417, 0.0, 0.5833, 0.0, 0.5833, 0.125, 0.5417, 0.125, 0.5833, 0.0, 0.625, 0.0, 0.625, 0.125, 0.5833, 0.125, 0.5833, 0.125, 0.625, 0.125, 0.625, 0.25, 0.5833, 0.25, 0.5417, 0.125, 0.5833, 0.125, 0.5833, 0.25, 0.5417, 0.25, 0.5417, 0.25, 0.5833, 0.25, 0.5833, 0.375, 0.5417, 0.375, 0.5833, 0.25, 0.625, 0.25, 0.625, 0.375, 0.5833, 0.375, 0.5833, 0.375, 0.625, 0.375, 0.625, 0.5, 0.5839, 0.5, 0.5417, 0.375, 0.5833, 0.375, 0.5839, 0.5, 0.5417, 0.5, 0.5417, 0.5, 0.5839, 0.5, 0.5856, 0.625, 0.5417, 0.625, 0.5839, 0.5, 0.625, 0.5, 0.6481, 0.625, 0.5856, 0.625, 0.5856, 0.625, 0.6481, 0.625, 0.625, 0.75, 0.5839, 0.75, 0.5417, 0.625, 0.5856, 0.625, 0.5839, 0.75, 0.5417, 0.75, 0.5417, 0.75, 0.5839, 0.75, 0.5833, 0.875, 0.5417, 0.875, 0.5839, 0.75, 0.625, 0.75, 0.625, 0.875, 0.5833, 0.875, 0.5833, 0.875, 0.625, 0.875, 0.625, 1.0, 0.5833, 1.0, 0.5417, 0.875, 0.5833, 0.875, 0.5833, 1.0, 0.5417, 1.0, 0.125, 0.5, 0.25, 0.5, 0.2477, 0.625, 0.125, 0.625, 0.25, 0.5, 0.375, 0.5, 0.3519, 0.625, 0.2477, 0.625, 0.2477, 0.625, 0.3519, 0.625, 0.375, 0.75, 0.25, 0.75, 0.125, 0.625, 0.2477, 0.625, 0.25, 0.75, 0.125, 0.75, 0.625, 0.5, 0.75, 0.5, 0.7523, 0.625, 0.6481, 0.625, 0.75, 0.5, 0.875, 0.5, 0.875, 0.625, 0.7523, 0.625, 0.7523, 0.625, 0.875, 0.625, 0.875, 0.75, 0.75, 0.75, 0.6481, 0.625, 0.7523, 0.625, 0.75, 0.75, 0.625, 0.75, 0.375, 0.75, 0.4161, 0.75, 0.4167, 0.875, 0.375, 0.875, 0.4161, 0.75, 0.4583, 0.75, 0.4583, 0.875, 0.4167, 0.875, 0.4167, 0.875, 0.4583, 0.875, 0.4583, 1.0, 0.4167, 1.0, 0.375, 0.875, 0.4167, 0.875, 0.4167, 1.0, 0.375, 1.0, 0.4583, 0.75, 0.5, 0.75, 0.5, 0.875, 0.4583, 0.875, 0.5, 0.75, 0.5417, 0.75, 0.5417, 0.875, 0.5, 0.875, 0.5, 0.875, 0.5417, 0.875, 0.5417, 1.0, 0.5, 1.0, 0.4583, 0.875, 0.5, 0.875, 0.5, 1.0, 0.4583, 1.0, 0.375, 0.5, 0.4161, 0.5, 0.4144, 0.625, 0.3519, 0.625, 0.4161, 0.5, 0.4583, 0.5, 0.4583, 0.625, 0.4144, 0.625, 0.4144, 0.625, 0.4583, 0.625, 0.4583, 0.75, 0.4161, 0.75, 0.3519, 0.625, 0.4144, 0.625, 0.4161, 0.75, 0.375, 0.75, 0.4583, 0.5, 0.5, 0.5, 0.5, 0.625, 0.4583, 0.625, 0.5, 0.5, 0.5417, 0.5, 0.5417, 0.625, 0.5, 0.625, 0.5, 0.625, 0.5417, 0.625, 0.5417, 0.75, 0.5, 0.75, 0.4583, 0.625, 0.5, 0.625, 0.5, 0.75, 0.4583, 0.75, 0.375, 0.25, 0.4167, 0.25, 0.4167, 0.375, 0.375, 0.375, 0.4167, 0.25, 0.4583, 0.25, 0.4583, 0.375, 0.4167, 0.375, 0.4167, 0.375, 0.4583, 0.375, 0.4583, 0.5, 0.4161, 0.5, 0.375, 0.375, 0.4167, 0.375, 0.4161, 0.5, 0.375, 0.5, 0.4583, 0.25, 0.5, 0.25, 0.5, 0.375, 0.4583, 0.375, 0.5, 0.25, 0.5417, 0.25, 0.5417, 0.375, 0.5, 0.375, 0.5, 0.375, 0.5417, 0.375, 0.5417, 0.5, 0.5, 0.5, 0.4583, 0.375, 0.5, 0.375, 0.5, 0.5, 0.4583, 0.5, 0.375, 0.0, 0.4167, 0.0, 0.4167, 0.125, 0.375, 0.125, 0.4167, 0.0, 0.4583, 0.0, 0.4583, 0.125, 0.4167, 0.125, 0.4167, 0.125, 0.4583, 0.125, 0.4583, 0.25, 0.4167, 0.25, 0.375, 0.125, 0.4167, 0.125, 0.4167, 0.25, 0.375, 0.25, 0.4583, 0.0, 0.5, 0.0, 0.5, 0.125, 0.4583, 0.125, 0.5, 0.0, 0.5417, 0.0, 0.5417, 0.125, 0.5, 0.125, 0.5, 0.125, 0.5417, 0.125, 0.5417, 0.25, 0.5, 0.25, 0.4583, 0.125, 0.5, 0.125, 0.5, 0.25, 0.4583, 0.25, 0.5417, 0.0, 0.5833, 0.0, 0.5833, 0.125, 0.5417, 0.125, 0.5833, 0.0, 0.625, 0.0, 0.625, 0.125, 0.5833, 0.125, 0.5833, 0.125, 0.625, 0.125, 0.625, 0.25, 0.5833, 0.25, 0.5417, 0.125, 0.5833, 0.125, 0.5833, 0.25, 0.5417, 0.25, 0.5417, 0.25, 0.5833, 0.25, 0.5833, 0.375, 0.5417, 0.375, 0.5833, 0.25, 0.625, 0.25, 0.625, 0.375, 0.5833, 0.375, 0.5833, 0.375, 0.625, 0.375, 0.625, 0.5, 0.5839, 0.5, 0.5417, 0.375, 0.5833, 0.375, 0.5839, 0.5, 0.5417, 0.5, 0.5417, 0.5, 0.5839, 0.5, 0.5856, 0.625, 0.5417, 0.625, 0.5839, 0.5, 0.625, 0.5, 0.6481, 0.625, 0.5856, 0.625, 0.5856, 0.625, 0.6481, 0.625, 0.625, 0.75, 0.5839, 0.75, 0.5417, 0.625, 0.5856, 0.625, 0.5839, 0.75, 0.5417, 0.75, 0.5417, 0.75, 0.5839, 0.75, 0.5833, 0.875, 0.5417, 0.875, 0.5839, 0.75, 0.625, 0.75, 0.625, 0.875, 0.5833, 0.875, 0.5833, 0.875, 0.625, 0.875, 0.625, 1.0, 0.5833, 1.0, 0.5417, 0.875, 0.5833, 0.875, 0.5833, 1.0, 0.5417, 1.0, 0.125, 0.5, 0.25, 0.5, 0.2477, 0.625, 0.125, 0.625, 0.25, 0.5, 0.375, 0.5, 0.3519, 0.625, 0.2477, 0.625, 0.2477, 0.625, 0.3519, 0.625, 0.375, 0.75, 0.25, 0.75, 0.125, 0.625, 0.2477, 0.625, 0.25, 0.75, 0.125, 0.75, 0.625, 0.5, 0.75, 0.5, 0.7523, 0.625, 0.6481, 0.625, 0.75, 0.5, 0.875, 0.5, 0.875, 0.625, 0.7523, 0.625, 0.7523, 0.625, 0.875, 0.625, 0.875, 0.75, 0.75, 0.75, 0.6481, 0.625, 0.7523, 0.625, 0.75, 0.75, 0.625, 0.75, 0.375, 0.75, 0.4161, 0.75, 0.4167, 0.875, 0.375, 0.875, 0.4161, 0.75, 0.4583, 0.75, 0.4583, 0.875, 0.4167, 0.875, 0.4167, 0.875, 0.4583, 0.875, 0.4583, 1.0, 0.4167, 1.0, 0.375, 0.875, 0.4167, 0.875, 0.4167, 1.0, 0.375, 1.0, 0.4583, 0.75, 0.5, 0.75, 0.5, 0.875, 0.4583, 0.875, 0.5, 0.75, 0.5417, 0.75, 0.5417, 0.875, 0.5, 0.875, 0.5, 0.875, 0.5417, 0.875, 0.5417, 1.0, 0.5, 1.0, 0.4583, 0.875, 0.5, 0.875, 0.5, 1.0, 0.4583, 1.0, 0.375, 0.5, 0.4161, 0.5, 0.4144, 0.625, 0.3519, 0.625, 0.4161, 0.5, 0.4583, 0.5, 0.4583, 0.625, 0.4144, 0.625, 0.4144, 0.625, 0.4583, 0.625, 0.4583, 0.75, 0.4161, 0.75, 0.3519, 0.625, 0.4144, 0.625, 0.4161, 0.75, 0.375, 0.75, 0.4583, 0.5, 0.5, 0.5, 0.5, 0.625, 0.4583, 0.625, 0.5, 0.5, 0.5417, 0.5, 0.5417, 0.625, 0.5, 0.625, 0.5, 0.625, 0.5417, 0.625, 0.5417, 0.75, 0.5, 0.75, 0.4583, 0.625, 0.5, 0.625, 0.5, 0.75, 0.4583, 0.75, 0.375, 0.25, 0.4167, 0.25, 0.4167, 0.375, 0.375, 0.375, 0.4167, 0.25, 0.4583, 0.25, 0.4583, 0.375, 0.4167, 0.375, 0.4167, 0.375, 0.4583, 0.375, 0.4583, 0.5, 0.4161, 0.5, 0.375, 0.375, 0.4167, 0.375, 0.4161, 0.5, 0.375, 0.5, 0.4583, 0.25, 0.5, 0.25, 0.5, 0.375, 0.4583, 0.375, 0.5, 0.25, 0.5417, 0.25, 0.5417, 0.375, 0.5, 0.375, 0.5, 0.375, 0.5417, 0.375, 0.5417, 0.5, 0.5, 0.5, 0.4583, 0.375, 0.5, 0.375, 0.5, 0.5, 0.4583, 0.5, 0.375, 0.0, 0.4167, 0.0, 0.4167, 0.125, 0.375, 0.125, 0.4167, 0.0, 0.4583, 0.0, 0.4583, 0.125, 0.4167, 0.125, 0.4167, 0.125, 0.4583, 0.125, 0.4583, 0.25, 0.4167, 0.25, 0.375, 0.125, 0.4167, 0.125, 0.4167, 0.25, 0.375, 0.25, 0.4583, 0.0, 0.5, 0.0, 0.5, 0.125, 0.4583, 0.125, 0.5, 0.0, 0.5417, 0.0, 0.5417, 0.125, 0.5, 0.125, 0.5, 0.125, 0.5417, 0.125, 0.5417, 0.25, 0.5, 0.25, 0.4583, 0.125, 0.5, 0.125, 0.5, 0.25, 0.4583, 0.25])
me_cube_001.update()
me_plane_002 = bpy.data.meshes.new('Plane.002')
me_plane_002.from_pydata([(-1.0, -1.0, -0.7513), (1.0, -1.0, -0.6871), (-1.0, 1.0, -1.708), (1.0, 1.0, -1.531), (-1.0, 0.5, -1.364), (-1.0, -1.907e-06, -1.129), (-1.0, -0.5, -0.9235), (-0.5, -1.0, -0.6376), (-1.375e-07, -1.0, -0.6194), (0.5, -1.0, -0.6322), (1.0, -0.5, -0.7942), (1.0, -1.907e-06, -1.074), (1.0, 0.5, -1.28), (0.5, 1.0, -1.501), (-2.528e-07, 1.0, -1.573), (-0.5, 1.0, -1.614), (-0.5, -0.5, -0.7655), (-0.5, -1.907e-06, -0.9529), (-0.5, 0.5, -1.297), (-1.299e-07, -0.5, -0.6361), (-2.44e-07, -1.907e-06, -0.848), (-2.457e-07, 0.5, -1.151), (0.5, -0.5, -0.6608), (0.5, -1.907e-06, -0.9411), (0.5, 0.5, -1.221)], [], [(24, 12, 3, 13), (4, 18, 15, 2), (18, 21, 14, 15), (21, 24, 13, 14), (0, 7, 16, 6), (6, 16, 17, 5), (5, 17, 18, 4), (7, 8, 19, 16), (16, 19, 20, 17), (17, 20, 21, 18), (8, 9, 22, 19), (19, 22, 23, 20), (20, 23, 24, 21), (9, 1, 10, 22), (22, 10, 11, 23), (23, 11, 12, 24)])
me_plane_002.polygons.foreach_set('use_smooth', [True] * 16)
_uv = me_plane_002.uv_layers.new(name='UVMap')
_uv.uv.foreach_set('vector', [0.3737, 0.75, 0.4993, 0.75, 0.4993, 1.0, 0.3737, 1.0, -0.003228, 0.75, 0.1224, 0.75, 0.1224, 1.0, -0.003228, 1.0, 0.1224, 0.75, 0.248, 0.75, 0.248, 1.0, 0.1224, 1.0, 0.248, 0.75, 0.3737, 0.75, 0.3737, 1.0, 0.248, 1.0, -0.003228, 0.0, 0.1224, 0.0, 0.1224, 0.25, -0.003228, 0.25, -0.003228, 0.25, 0.1224, 0.25, 0.1224, 0.5, -0.003228, 0.5, -0.003228, 0.5, 0.1224, 0.5, 0.1224, 0.75, -0.003228, 0.75, 0.1224, 0.0, 0.248, 0.0, 0.248, 0.25, 0.1224, 0.25, 0.1224, 0.25, 0.248, 0.25, 0.248, 0.5, 0.1224, 0.5, 0.1224, 0.5, 0.248, 0.5, 0.248, 0.75, 0.1224, 0.75, 0.248, 0.0, 0.3737, 0.0, 0.3737, 0.25, 0.248, 0.25, 0.248, 0.25, 0.3737, 0.25, 0.3737, 0.5, 0.248, 0.5, 0.248, 0.5, 0.3737, 0.5, 0.3737, 0.75, 0.248, 0.75, 0.3737, 0.0, 0.4993, 0.0, 0.4993, 0.25, 0.3737, 0.25, 0.3737, 0.25, 0.4993, 0.25, 0.4993, 0.5, 0.3737, 0.5, 0.3737, 0.5, 0.4993, 0.5, 0.4993, 0.75, 0.3737, 0.75])
me_plane_002.materials.append(mat_material_002)
me_plane_002.update()
arm_armature = bpy.data.armatures.new('Armature')  # bones are not reproduced

# ---- objects
ob_cube = bpy.data.objects.new('Cube', me_cube)
ob_cube_001 = bpy.data.objects.new('Cube.001', me_cube_001)
ob_plane = bpy.data.objects.new('Plane', me_plane_002)
ob_armature = bpy.data.objects.new('Armature', arm_armature)

# ---- transforms, parenting, visibility, modifiers, constraints
ob_cube.parent = ob_armature
ob_cube.matrix_parent_inverse = Matrix(((1.261, -0.0, -0.0, -0.0), (-0.0, 1.261, 0.0, 0.3461), (-0.0, -0.0, 1.261, -0.3131), (-0.0, 0.0, -0.0, 1.0)))
ob_cube.location = (-0.003865, -0.2594, 0.0)
ob_cube.rotation_euler = (0.0, -0.0, 3.142)
ob_cube.lock_rotations_4d = False
ob_cube.empty_display_type = 'ARROWS'
ob_cube.lineart.crease_threshold = 0.0
_vg = ob_cube.vertex_groups.new(name='Bone.001')
for _i, _w in zip([0, 1, 2, 3, 4, 5, 6, 10, 11, 12, 13, 15, 16, 17, 18, 19, 20, 22, 25, 26, 27, 29, 30, 31, 32, 33, 34, 35, 36, 37, 38, 39, 40, 41, 42, 43, 44, 45, 46, 47, 48, 49, 50, 51, 52, 53, 62, 63, 64, 67, 75, 76, 77, 80, 86, 88, 90, 91, 92, 95, 107, 108, 109, 110, 111, 112, 113, 114, 115, 116, 117, 118, 119, 120, 121, 122, 123, 124, 125, 126, 127, 128, 129, 130, 131, 132, 133, 134], [0.623, 0.6152, 0.1351, 0.1862, 0.5475, 0.1407, 0.03349, 0.04964, 0.0728, 0.005102, 0.02011, 0.6986, 0.6973, 0.5465, 0.1571, 0.5689, 0.5824, 0.03766, 0.05926, 0.01692, 0.05215, 0.1733, 0.1526, 0.5887, 0.438, 0.3164, 0.5656, 0.1605, 0.4015, 0.05546, 0.1668, 0.05412, 0.5242, 0.5357, 0.4546, 0.3238, 0.3034, 0.2858, 0.09014, 0.09229, 0.06743, 0.1206, 0.09737, 0.1052, 0.1335, 0.13, 0.2906, 0.09768, 0.1142, 0.02724, 0.6132, 0.1719, 0.1062, 0.05426, 0.02021, 0.05578, 0.4641, 0.1234, 0.2825, 0.0333, 0.3911, 0.7209, 0.3293, 0.3098, 0.6822, 0.6083, 0.7283, 0.6815, 0.7128, 0.7089, 0.2271, 0.3029, 0.2634, 0.5842, 0.2445, 0.229, 0.5619, 0.6825, 0.6731, 0.3538, 0.7052, 0.3372, 0.7511, 0.7388, 0.7353, 0.7266, 0.4853, 0.4968]): _vg.add([_i], _w, 'REPLACE')
_vg = ob_cube.vertex_groups.new(name='Bone.002')
for _i, _w in zip([0, 1, 2, 3, 4, 10, 11, 12, 13, 14, 15, 16, 17, 18, 19, 20, 25, 26, 27, 28, 29, 30, 31, 32, 33, 34, 36, 40, 41, 42, 43, 44, 45, 62, 63, 67, 68, 69, 70, 75, 76, 80, 81, 82, 83, 90, 91, 95, 96, 97, 98, 101, 102, 103, 104, 105, 106, 107, 108, 109, 110, 111, 112, 113, 114, 115, 116, 117, 120, 121, 122, 123, 124, 125, 126, 127, 128, 129, 130, 131, 132, 133, 134, 135, 136], [0.3292, 0.1933, 0.8565, 0.775, 0.05043, 0.947, 0.9136, 0.9706, 0.9581, 0.9853, 0.1229, 0.1197, 0.1753, 0.8322, 0.3883, 0.06382, 0.9368, 0.9643, 0.9365, 0.9849, 0.7857, 0.8124, 0.2162, 0.4354, 0.6013, 0.204, 0.08752, 0.3161, 0.2861, 0.4131, 0.5947, 0.008749, 0.003911, 0.6846, 0.8952, 0.9582, 0.9746, 0.9895, 0.989, 0.3279, 0.8157, 0.9399, 0.9756, 0.9881, 0.988, 0.5155, 0.8697, 0.9557, 0.9792, 0.9892, 0.9934, 0.9806, 0.9851, 0.9826, 0.9738, 0.9855, 0.9874, 0.05387, 0.1298, 0.03022, 0.02687, 0.05543, 0.03627, 0.09408, 0.09174, 0.1649, 0.1728, 0.005914, 0.05139, 0.01142, 0.006144, 0.09355, 0.1031, 0.09945, 0.05496, 0.1951, 0.05047, 0.1533, 0.09782, 0.1827, 0.1303, 0.1345, 0.1458, 0.9901, 0.991]): _vg.add([_i], _w, 'REPLACE')
_vg = ob_cube.vertex_groups.new(name='Bone.003')
for _i, _w in zip([0, 1, 3, 4, 5, 6, 7, 8, 9, 15, 16, 17, 19, 20, 21, 22, 23, 24, 29, 30, 31, 32, 33, 34, 35, 36, 37, 38, 39, 40, 41, 42, 43, 44, 45, 46, 47, 48, 49, 50, 51, 52, 53, 54, 55, 56, 57, 58, 59, 60, 61, 64, 65, 66, 71, 72, 73, 74, 75, 77, 78, 79, 84, 85, 86, 87, 88, 89, 92, 93, 94, 99, 100, 107, 108, 109, 110, 111, 112, 113, 114, 115, 116, 117, 118, 119, 120, 121, 122, 123, 124, 125, 126, 127, 128, 129, 130, 131, 132, 133, 134], [0.04556, 0.1915, 0.02765, 0.4021, 0.8425, 0.9544, 0.9753, 0.9883, 0.9897, 0.1784, 0.183, 0.2782, 0.03563, 0.3538, 0.9727, 0.9521, 0.9896, 0.9889, 0.03197, 0.01988, 0.1951, 0.1266, 0.08237, 0.2304, 0.8199, 0.511, 0.938, 0.8128, 0.9394, 0.1597, 0.1782, 0.1323, 0.08151, 0.6672, 0.6873, 0.9015, 0.8992, 0.9248, 0.8684, 0.891, 0.882, 0.8541, 0.8578, 0.9874, 0.983, 0.9823, 0.9863, 0.9883, 0.9906, 0.9905, 0.9877, 0.8769, 0.9936, 0.995, 0.9767, 0.9953, 0.9948, 0.9948, 0.05891, 0.8846, 0.989, 0.9926, 0.9925, 0.9925, 0.9615, 0.9929, 0.9397, 0.9888, 0.6943, 0.9822, 0.9912, 0.9921, 0.9923, 0.555, 0.1492, 0.6306, 0.6518, 0.2624, 0.3486, 0.1776, 0.2268, 0.1222, 0.1183, 0.7449, 0.6737, 0.7161, 0.3644, 0.7248, 0.7429, 0.3445, 0.2144, 0.2274, 0.5912, 0.09968, 0.6123, 0.09561, 0.1633, 0.08197, 0.1431, 0.3802, 0.3574]): _vg.add([_i], _w, 'REPLACE')
_m = ob_cube.modifiers.new('Mirror', 'MIRROR')
_m = ob_cube.modifiers.new('Subdivision', 'SUBSURF')
_m.render_levels = 1
_m = ob_cube.modifiers.new('Armature', 'ARMATURE')
_m.object = ob_armature
ob_cube_001.parent = ob_armature
ob_cube_001.matrix_parent_inverse = Matrix(((1.261, -0.0, -0.0, -0.0), (-0.0, 1.261, 0.0, 0.3461), (-0.0, -0.0, 1.261, -0.3131), (-0.0, 0.0, -0.0, 1.0)))
ob_cube_001.location = (-0.003865, -0.2594, -2.98e-08)
ob_cube_001.rotation_euler = (0.0, -0.0, 3.142)
_vg = ob_cube_001.vertex_groups.new(name='Bone.001')
_vg = ob_cube_001.vertex_groups.new(name='Bone.002')
for _i, _w in zip([0, 1, 2, 3, 4, 5, 6, 7, 8, 9, 10, 11, 12, 13, 14, 15, 16, 17, 18, 19, 20, 21, 22, 23, 24, 25, 26, 27, 28, 29, 30, 31, 32, 33, 34, 35, 36, 37, 38, 39, 40, 41, 42, 43, 44, 45, 46, 47, 48, 49, 50, 51, 52, 53, 54, 55, 56, 57, 58, 59, 60, 61, 62, 63, 64, 65, 66, 67, 68, 69, 70, 71, 72, 73, 74, 75, 76, 77, 78, 79, 80, 81, 82, 83, 84, 85, 86, 87, 88, 89, 90, 91, 92, 93, 94, 95, 96, 97, 98, 99, 100, 101, 102, 103, 104, 105, 106, 107, 108, 109, 110, 111, 112, 113, 114, 115, 116, 117, 118, 119, 120, 121, 122, 123, 124, 125, 126, 127, 128, 129, 130, 131, 132, 133, 134, 135, 136, 137, 138, 139, 140, 141, 142, 143, 144, 145, 146, 147, 148, 149, 150, 151, 152, 153, 154, 155, 156, 157, 158, 159, 160, 161, 162, 163, 164, 165, 166, 167, 168, 169, 170, 171, 172, 173, 174, 175, 176, 177, 178, 179, 180, 181, 182, 183, 184, 185, 186, 187, 188, 189, 190, 191, 192, 193, 194, 195, 196, 197, 198, 199, 200, 201, 202, 203, 204, 205, 206, 207, 208, 209, 210, 211, 212, 213, 214, 215, 216, 217, 218, 219, 220, 221, 222, 223, 224, 225, 226, 227, 228, 229, 230, 231, 232, 233, 234, 235, 236, 237, 238, 239, 240, 241, 242, 243, 244, 245, 246, 247, 248, 249, 250, 251, 252, 253, 254, 255, 256, 257, 258, 259, 260, 261, 262, 263, 264, 265, 266, 267, 268, 269, 270, 271, 272, 273, 274, 275, 276, 277, 278, 279, 280, 281, 282, 283, 284, 285, 286, 287, 288, 289, 290, 291, 292, 293, 294, 295, 296, 297, 298, 299, 300, 301, 302, 303, 304, 305, 306, 307, 308, 309, 310, 311, 312, 313, 314, 315, 316, 317, 318, 319, 320, 321, 322, 323, 324, 325, 326, 327, 328, 329, 330, 331, 332, 333, 334, 335, 336, 337, 338, 339, 340, 341, 342, 343, 344, 345, 346, 347, 348, 349, 350, 351, 352, 353, 354, 355, 356, 357, 358, 359, 360, 361, 362, 363, 364, 365, 366, 367, 368, 369, 370, 371, 372, 373, 374, 375, 376, 377, 378, 379, 380, 381, 382, 383, 384, 385, 386, 387, 388, 389, 390, 391, 392, 393, 394, 395, 396, 397, 398, 399, 400, 401, 402, 403, 404, 405, 406, 407, 408, 409, 410, 411, 412, 413, 414, 415, 416, 417, 418, 419, 420, 421, 422, 423, 424, 425, 426, 427, 428, 429, 430, 431, 432, 433, 434, 435, 436, 437, 438, 439, 440, 441, 442, 443, 444, 445, 446, 447, 448, 449, 450, 451, 452, 453, 454, 455, 456, 457, 458, 459, 460, 461, 462, 463], [1.0, 1.0, 1.0, 1.0, 1.0, 1.0, 1.0, 1.0, 1.0, 1.0, 1.0, 1.0, 1.0, 1.0, 1.0, 1.0, 1.0, 1.0, 1.0, 1.0, 1.0, 1.0, 1.0, 1.0, 1.0, 1.0, 1.0, 1.0, 1.0, 1.0, 1.0, 1.0, 1.0, 1.0, 1.0, 1.0, 1.0, 1.0, 1.0, 1.0, 1.0, 1.0, 1.0, 1.0, 1.0, 1.0, 1.0, 1.0, 1.0, 1.0, 1.0, 1.0, 1.0, 1.0, 1.0, 1.0, 1.0, 1.0, 1.0, 1.0, 1.0, 1.0, 1.0, 1.0, 1.0, 1.0, 1.0, 1.0, 1.0, 1.0, 1.0, 1.0, 1.0, 1.0, 1.0, 1.0, 1.0, 1.0, 1.0, 1.0, 1.0, 1.0, 1.0, 1.0, 1.0, 1.0, 1.0, 1.0, 1.0, 1.0, 1.0, 1.0, 1.0, 1.0, 1.0, 1.0, 1.0, 1.0, 1.0, 1.0, 1.0, 1.0, 1.0, 1.0, 1.0, 1.0, 1.0, 1.0, 1.0, 1.0, 1.0, 1.0, 1.0, 1.0, 1.0, 1.0, 1.0, 1.0, 1.0, 1.0, 1.0, 1.0, 1.0, 1.0, 1.0, 1.0, 1.0, 1.0, 1.0, 1.0, 1.0, 1.0, 1.0, 1.0, 1.0, 1.0, 1.0, 1.0, 1.0, 1.0, 1.0, 1.0, 1.0, 1.0, 1.0, 1.0, 1.0, 1.0, 1.0, 1.0, 1.0, 1.0, 1.0, 1.0, 1.0, 1.0, 1.0, 1.0, 1.0, 1.0, 1.0, 1.0, 1.0, 1.0, 1.0, 1.0, 1.0, 1.0, 1.0, 1.0, 1.0, 1.0, 1.0, 1.0, 1.0, 1.0, 1.0, 1.0, 1.0, 1.0, 1.0, 1.0, 1.0, 1.0, 1.0, 1.0, 1.0, 1.0, 1.0, 1.0, 1.0, 1.0, 1.0, 1.0, 1.0, 1.0, 1.0, 1.0, 1.0, 1.0, 1.0, 1.0, 1.0, 1.0, 1.0, 1.0, 1.0, 1.0, 1.0, 1.0, 1.0, 1.0, 1.0, 1.0, 1.0, 1.0, 1.0, 1.0, 1.0, 1.0, 1.0, 1.0, 1.0, 1.0, 1.0, 1.0, 1.0, 1.0, 1.0, 1.0, 1.0, 1.0, 1.0, 1.0, 1.0, 1.0, 1.0, 1.0, 1.0, 1.0, 1.0, 1.0, 1.0, 1.0, 1.0, 1.0, 1.0, 1.0, 1.0, 1.0, 1.0, 1.0, 1.0, 1.0, 1.0, 1.0, 1.0, 1.0, 1.0, 1.0, 1.0, 1.0, 1.0, 1.0, 1.0, 1.0, 1.0, 1.0, 1.0, 1.0, 1.0, 1.0, 1.0, 1.0, 1.0, 1.0, 1.0, 1.0, 1.0, 1.0, 1.0, 1.0, 1.0, 1.0, 1.0, 1.0, 1.0, 1.0, 1.0, 1.0, 1.0, 1.0, 1.0, 1.0, 1.0, 1.0, 1.0, 1.0, 1.0, 1.0, 1.0, 1.0, 1.0, 1.0, 1.0, 1.0, 1.0, 1.0, 1.0, 1.0, 1.0, 1.0, 1.0, 1.0, 1.0, 1.0, 1.0, 1.0, 1.0, 1.0, 1.0, 1.0, 1.0, 1.0, 1.0, 1.0, 1.0, 1.0, 1.0, 1.0, 1.0, 1.0, 1.0, 1.0, 1.0, 1.0, 1.0, 1.0, 1.0, 1.0, 1.0, 1.0, 1.0, 1.0, 1.0, 1.0, 1.0, 1.0, 0.9996, 0.9996, 0.9996, 0.9996, 0.9996, 0.9996, 0.9996, 0.9996, 0.9996, 0.9996, 0.9996, 0.9996, 0.9996, 0.9996, 0.9996, 0.9996, 0.9996, 0.9996, 0.9996, 0.9996, 0.9996, 0.9996, 0.9996, 0.9996, 0.9996, 0.9996, 0.9996, 0.9996, 0.9996, 0.9996, 0.9996, 0.9996, 0.9996, 0.9996, 0.9996, 0.9996, 0.9996, 0.9996, 0.9996, 0.9996, 0.9996, 0.9996, 0.9996, 0.9996, 0.9996, 0.9996, 0.9996, 0.9996, 0.9996, 0.9996, 0.9996, 0.9996, 0.9996, 0.9996, 0.9996, 0.9996, 0.9996, 0.9996, 0.9996, 0.9996, 0.9996, 0.9996, 0.9996, 0.9996, 0.9996, 0.9996, 0.9996, 0.9996, 0.9996, 0.9996, 0.9996, 0.9996, 0.9996, 0.9996, 0.9996, 0.9996, 0.9996, 0.9996, 0.9996, 0.9996, 0.9996, 0.9996, 0.9996, 0.9996, 0.9996, 0.9996, 0.9996, 0.9996, 0.9996, 0.9996, 0.9996, 0.9996, 0.9996, 0.9996, 0.9996, 0.9996, 0.9996, 0.9996, 0.9996, 0.9996, 0.9996, 0.9996, 0.9996, 0.9996, 0.9996, 0.9996, 0.9996, 0.9996, 0.9996, 0.9996, 0.9996, 0.9996, 0.9996, 0.9996, 0.9996, 0.9996]): _vg.add([_i], _w, 'REPLACE')
_vg = ob_cube_001.vertex_groups.new(name='Bone.003')
_m = ob_cube_001.modifiers.new('Armature', 'ARMATURE')
_m.object = ob_armature
ob_plane.parent = ob_armature
ob_plane.matrix_parent_inverse = Matrix(((1.261, -0.0, -0.0, -0.0), (-0.0, 1.261, 0.0, 0.3461), (-0.0, -0.0, 1.261, -0.3131), (-0.0, 0.0, -0.0, 1.0)))
ob_plane.location = (0.6556, 1.315, 0.3394)
ob_plane.rotation_euler = (-0.0, 1.571, 0.0)
ob_plane.scale = (0.142, 0.142, 0.142)
_vg = ob_plane.vertex_groups.new(name='Bone.001')
_vg = ob_plane.vertex_groups.new(name='Bone.002')
_vg.add([0, 1, 2, 3, 4, 5, 6, 7, 8, 9, 10, 11, 12, 13, 14, 15, 16, 17, 18, 19, 20, 21, 22, 23, 24], 1.0, 'REPLACE')
_vg = ob_plane.vertex_groups.new(name='Bone.003')
_m = ob_plane.modifiers.new('Mirror', 'MIRROR')
_m.mirror_object = ob_cube
_m = ob_plane.modifiers.new('Armature', 'ARMATURE')
_m.object = ob_armature
ob_armature.location = (0.0, -0.2745, 0.2483)
ob_armature.scale = (0.793, 0.793, 0.793)
ob_armature.show_in_front = True

# ---- collection membership
col_collection.objects.link(ob_cube)
col_collection.objects.link(ob_cube_001)
col_collection.objects.link(ob_plane)
col_collection_001.objects.link(ob_armature)

# ---- scene / render settings (as saved in the file)
scene.frame_start = 1; scene.frame_end = 250; scene.frame_set(0)
scene.render.engine = 'BLENDER_EEVEE_NEXT'
scene.cycles.sampling_pattern = 'TABULATED_SOBOL'
scene.view_settings.view_transform = 'Filmic'
bpy.context.view_layer.update()

# ---- added for rendering (the .blend has no active camera and no usable light): camera, sun
cam_auto = bpy.data.cameras.new('AutoCamera')
cam_auto.lens = 50.0
cam_auto.sensor_width = 36.0
cam_auto.clip_end = 1000.0
ob_auto_camera = bpy.data.objects.new('AutoCamera', cam_auto)
scene.collection.objects.link(ob_auto_camera)
ob_auto_camera.location = (4.70801, -5.77933, 4.06361)
ob_auto_camera.rotation_euler = (1.09748, -7.21219e-08, 0.694738)
scene.camera = ob_auto_camera
light_auto_sun = bpy.data.lights.new('AutoSun', 'SUN')
light_auto_sun.energy = 3.0
light_auto_sun.angle = 0.0523599
ob_auto_sun = bpy.data.objects.new('AutoSun', light_auto_sun)
scene.collection.objects.link(ob_auto_sun)
ob_auto_sun.rotation_euler = (0.872665, 0.174533, 0.523599)
bpy.context.view_layer.update()
